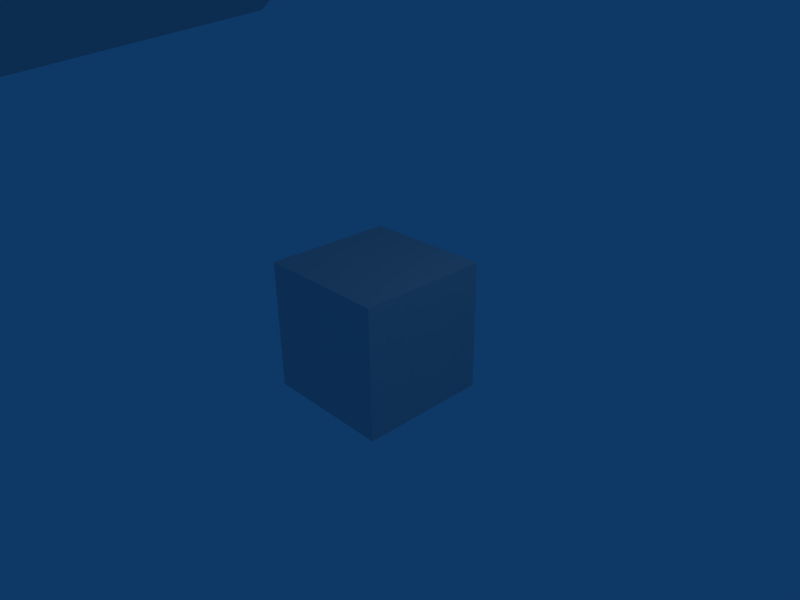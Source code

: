 # Source: RockSlinger005.blend  (saved by Blender 2.49.2; exported with 4.5.12 LTS)
import bpy
from mathutils import Matrix  # noqa: F401  (used for matrix-valued properties, if any)

bpy.ops.wm.read_factory_settings(use_empty=True)
scene = bpy.context.scene
scene.name = 'Scene'

# ---- collections
col_collection_1 = bpy.data.collections.new('Collection 1'); scene.collection.children.link(col_collection_1)

# ---- materials (node trees are filled in below, after node groups)
mat_material_0 = bpy.data.materials.new('Material_0')
mat_material_0.alpha_threshold = 0.0
mat_material_0.specular_color = (0.0, 0.0, 0.0)
mat_material_0.roughness = 0.5
mat_material_0.line_color = (0.0, 0.0, 0.0, 1.0)
mat_material = bpy.data.materials.new('Material')
mat_material.alpha_threshold = 0.0
mat_material.roughness = 0.5
mat_material.line_color = (0.0, 0.0, 0.0, 1.0)

# ---- material node trees

# ---- world
world_world = bpy.data.worlds.new('World'); scene.world = world_world
world_world.color = (0.05656, 0.2208, 0.4)
world_world.use_sun_shadow = False
world_world.sun_shadow_jitter_overblur = 0.0
world_world.cycles.sampling_method = 'MANUAL'
world_world.cycles.sample_map_resolution = 256

# ---- cameras
cam_camera = bpy.data.cameras.new('Camera')
cam_camera.passepartout_alpha = 0.2
cam_camera.clip_end = 100.0
cam_camera.lens = 35.0
cam_camera.ortho_scale = 7.314
cam_camera.show_passepartout = False
cam_camera.show_safe_areas = True
cam_camera.dof.focus_distance = 0.0
cam_camera.dof.aperture_fstop = 128.0

# ---- lights
light_spot = bpy.data.lights.new('Spot', 'POINT')
light_spot.transmission_factor = 0.0
light_spot.cutoff_distance = 30.0
light_spot.energy = 100.0
light_spot.shadow_buffer_clip_start = 1.001
light_spot.shadow_soft_size = 1.0
light_spot.shadow_maximum_resolution = 0.006
light_spot.use_absolute_resolution = True
light_spot.cycles.use_multiple_importance_sampling = False

# ---- meshes
me_mesh_object_001 = bpy.data.meshes.new('Mesh Object.001')
me_mesh_object_001.from_pydata([(17.97, -5.899, 83.96), (19.31, -11.08, 87.29), (14.58, -10.14, 90.91), (22.57, -7.174, 91.41), (21.84, -0.3544, 90.03), (18.18, -0.2387, 93.28), (14.58, -10.14, 90.91), (19.31, -11.08, 87.29), (14.58, -10.14, 90.91), (14.71, -4.981, 87.37), (17.81, -6.427, 98.5), (22.57, -7.174, 91.41), (14.71, -4.981, 87.37), (18.18, -0.2387, 93.28), (21.84, -0.3544, 90.03), (21.84, -0.3544, 90.03), (17.97, -5.899, 83.96), (17.81, -6.427, 98.5), (15.17, -6.039, 101.0), (10.63, -4.818, 101.2), (5.682, -11.62, 91.97), (14.9, -5.746, 100.2), (11.35, -10.96, 91.31), (15.98, 0.7618, 93.79), (14.9, -5.746, 100.2), (17.81, -6.427, 98.5), (17.81, -6.427, 98.5), (15.98, 0.7618, 93.79), (3.046, 2.973, 100.9), (12.63, 2.846, 94.68), (3.635, 6.12, 96.29), (15.17, -6.039, 101.0), (15.98, 0.7618, 93.79), (11.35, -10.96, 91.31), (15.17, -6.039, 101.0), (11.35, -10.96, 91.31), (14.9, -5.746, 100.2), (15.17, -6.039, 101.0), (15.98, 0.7618, 93.79), (11.75, -4.134, 87.62), (11.35, -10.96, 91.31), (15.98, 0.7618, 93.79), (18.18, -0.2387, 93.28), (11.75, -4.134, 87.62), (3.278, 9.855, 85.99), (2.45, 10.91, 77.03), (-5.549, 8.361, 88.16), (12.03, 8.163, 77.0), (3.202, 8.484, 86.76), (10.26, 4.58, 80.35), (11.55, -2.728, 78.65), (15.48, 0.0412, 71.76), (10.57, 2.753, 87.17), (11.75, -4.134, 87.62), (4.964, -11.4, 85.01), (-2.639, -10.62, 92.64), (-3.475, -11.04, 84.41), (6.177, -10.26, 78.89), (11.55, -2.728, 78.65), (11.75, -4.134, 87.62), (-8.189, -9.606, 85.0), (-3.257, -11.97, 75.16), (1.942, -13.07, 77.59), (7.967, -12.66, 72.93), (13.85, -7.162, 70.68), (15.48, 0.0412, 71.76), (-11.38, 3.912, 78.94), (-10.94, -5.67, 77.64), (-11.28, -5.793, 86.77), (-6.981, -8.985, 76.39), (5.672, 6.51, 70.18), (0.853, 7.515, 70.06), (0.7416, 7.799, 73.52), (-6.445, 7.151, 69.83), (-6.625, 8.152, 72.21), (-11.45, 2.51, 69.18), (-11.85, 2.681, 71.5), (-6.286, 9.519, 79.12), (-11.38, 3.912, 78.94), (10.01, 8.877, 70.51), (5.672, 6.51, 70.18), (13.77, 0.9611, 65.87), (-2.771, -9.71, 69.32), (4.856, -8.109, 65.66), (6.34, -10.79, 67.41), (12.22, -6.21, 65.16), (-10.7, -5.962, 70.23), (-9.364, -4.186, 67.85), (-2.082, -7.334, 66.98), (-11.85, 2.681, 71.5), (-11.45, 2.51, 69.18), (12.22, -6.21, 65.16), (13.77, 0.9611, 65.87), (-8.301, 9.514, 66.64), (-12.22, 11.15, 57.2), (-15.54, 1.964, 55.87), (-12.88, 2.583, 64.92), (-12.88, 2.583, 64.92), (-9.758, -5.317, 63.17), (-9.849, -6.27, 54.27), (-15.54, 1.964, 55.87), (-19.24, 2.061, 40.41), (11.77, 0.1437, 65.15), (5.672, 6.51, 70.18), (11.77, 0.1437, 65.15), (6.34, -10.79, 67.41), (-2.233, 13.65, 38.47), (11.54, 12.11, 40.88), (14.56, -7.354, 39.23), (14.56, -7.354, 39.23), (1.915, -9.684, 37.2), (-2.233, 13.65, 38.47), (11.54, 12.11, 40.88), (18.56, 2.874, 41.23), (14.56, -7.354, 39.23), (-2.233, 13.65, 38.47), (1.915, -9.684, 37.2), (-11.67, -7.184, 38.14), (-11.67, -7.184, 38.14), (-15.6, 11.99, 40.92), (-2.233, 13.65, 38.47), (-15.6, 11.99, 40.92), (-11.67, -7.184, 38.14), (-19.24, 2.061, 40.41), (14.24, 1.954, 56.47), (18.56, 2.874, 41.23), (11.54, 12.11, 40.88), (8.463, 9.884, 56.96), (8.047, 7.823, 66.57), (11.77, 0.1437, 65.15), (0.39, 9.062, 66.82), (-0.3771, 11.78, 57.71), (-2.233, 13.65, 38.47), (-15.6, 11.99, 40.92), (-19.24, 2.061, 40.41), (11.77, 0.1437, 65.15), (7.887, -7.033, 63.6), (11.77, 0.1437, 65.15), (11.17, -7.573, 55.2), (14.24, 1.954, 56.47), (-1.598, -8.486, 62.37), (1.031, -9.16, 53.48), (1.915, -9.684, 37.2), (14.56, -7.354, 39.23), (18.56, 2.874, 41.23), (-11.67, -7.184, 38.14), (11.77, 0.1437, 65.15), (11.77, 0.1437, 65.15), (16.05, 6.003, 13.76), (12.23, 4.303, 22.38), (16.17, 11.13, 24.62), (16.17, 11.13, 24.62), (18.14, 9.794, 14.08), (17.93, 1.498, 23.5), (12.23, 4.303, 22.38), (16.05, 6.003, 13.76), (19.26, 3.334, 14.52), (17.93, 1.498, 23.5), (10.04, 2.941, 20.76), (19.03, -1.062, 22.33), (15.36, 0.4886, 31.1), (15.36, 0.4886, 31.1), (11.46, 3.33, 30.33), (13.2, 9.528, 31.81), (16.69, 13.96, 24.3), (10.04, 2.941, 20.76), (11.46, 3.33, 30.33), (13.2, 9.528, 31.81), (2.858, -5.118, 49.24), (7.844, 2.178, 35.37), (13.88, -1.404, 38.8), (12.81, 7.313, 35.47), (9.473, 2.792, 32.92), (7.844, 2.178, 35.37), (12.0, 7.336, 37.92), (12.81, 7.313, 35.47), (14.82, -1.429, 34.73), (16.81, 4.969, 36.01), (16.52, 4.534, 39.18), (12.81, 7.313, 35.47), (13.2, 9.528, 31.81), (12.81, 7.313, 35.47), (16.97, 5.284, 31.91), (16.81, 4.969, 36.01), (14.82, -1.429, 34.73), (16.69, 13.96, 24.3), (16.17, 11.13, 24.62), (12.23, 4.303, 22.38), (10.04, 2.941, 20.76), (16.69, 13.96, 24.3), (10.04, 2.941, 20.76), (12.23, 4.303, 22.38), (17.93, 1.498, 23.5), (17.93, 1.498, 23.5), (19.03, -1.062, 22.33), (14.57, 5.571, 7.576), (18.14, 9.794, 14.08), (18.14, 9.794, 14.08), (18.28, 12.85, 9.217), (21.76, -0.6279, 10.93), (19.26, 3.334, 14.52), (14.57, 5.571, 7.576), (21.76, -0.6279, 10.93), (22.48, 6.542, 24.85), (16.69, 13.96, 24.3), (13.2, 9.528, 31.81), (15.36, 0.4886, 31.1), (19.03, -1.062, 22.33), (12.81, 7.313, 35.47), (16.81, 4.969, 36.01), (8.488, 9.121, 51.47), (13.91, 1.712, 52.54), (11.56, -5.393, 51.28), (13.88, -1.404, 38.8), (14.82, -1.429, 34.73), (3.239, 7.003, 50.2), (14.82, -1.429, 34.73), (12.0, 7.336, 37.92), (2.858, -5.118, 49.24), (15.36, 0.4886, 31.1), (14.82, -1.429, 34.73), (9.473, 2.792, 32.92), (19.03, -1.062, 22.33), (17.93, 1.498, 23.5), (19.48, 6.503, 26.12), (22.48, 6.542, 24.85), (16.17, 11.13, 24.62), (16.69, 13.96, 24.3), (19.26, 3.334, 14.52), (21.76, -0.6279, 10.93), (25.76, 7.83, 9.642), (20.83, 7.067, 14.84), (17.93, 1.498, 23.5), (19.48, 6.503, 26.12), (16.17, 11.13, 24.62), (18.14, 9.794, 14.08), (18.28, 12.85, 9.217), (25.76, 7.83, 9.642), (-16.54, 8.052, 13.42), (-19.82, 10.87, 13.79), (-18.99, 11.96, 24.51), (-18.99, 11.96, 24.51), (-12.83, 7.067, 22.19), (-17.27, 2.417, 22.71), (-18.67, 4.403, 13.77), (-16.54, 8.052, 13.42), (-12.83, 7.067, 22.19), (-17.27, 2.417, 22.71), (-10.22, 6.66, 20.67), (-12.19, 5.785, 30.11), (-14.91, 1.739, 30.41), (-14.91, 1.739, 30.41), (-17.36, -0.2647, 21.32), (-16.03, 10.89, 31.8), (-12.19, 5.785, 30.11), (-10.22, 6.66, 20.67), (-20.43, 14.46, 24.31), (-16.03, 10.89, 31.8), (-8.665, 5.525, 35.33), (-10.28, 5.748, 32.81), (-15.09, 8.65, 35.36), (-13.94, -0.1664, 33.96), (-13.27, -0.158, 38.08), (-17.8, 4.483, 38.61), (-18.07, 5.051, 35.46), (-13.94, -0.1664, 33.96), (-15.09, 8.65, 35.36), (-16.03, 10.89, 31.8), (-15.09, 8.65, 35.36), (-13.94, -0.1664, 33.96), (-18.07, 5.051, 35.46), (-18.11, 5.622, 31.37), (-20.43, 14.46, 24.31), (-10.22, 6.66, 20.67), (-12.83, 7.067, 22.19), (-18.99, 11.96, 24.51), (-20.43, 14.46, 24.31), (-10.22, 6.66, 20.67), (-17.36, -0.2647, 21.32), (-17.27, 2.417, 22.71), (-17.27, 2.417, 22.71), (-12.83, 7.067, 22.19), (-14.68, 8.641, 7.35), (-20.75, 14.08, 9.112), (-19.82, 10.87, 13.79), (-19.82, 10.87, 13.79), (-19.46, 0.1274, 9.781), (-14.68, 8.641, 7.35), (-18.67, 4.403, 13.77), (-19.46, 0.1274, 9.781), (-16.03, 10.89, 31.8), (-20.43, 14.46, 24.31), (-23.33, 5.496, 23.99), (-15.09, 8.65, 35.36), (-18.07, 5.051, 35.46), (-14.46, 8.742, 37.86), (-14.91, 1.739, 30.41), (-13.94, -0.1664, 33.96), (-17.36, -0.2647, 21.32), (-2.391, -1.798, 49.0), (-5.792, 9.146, 50.26), (-10.7, 10.28, 51.48), (-14.75, 2.852, 51.99), (-11.08, -3.711, 50.51), (-15.09, 8.65, 35.36), (-17.8, 4.483, 38.61), (-2.391, -1.798, 49.0), (-8.665, 5.525, 35.33), (-13.94, -0.1664, 33.96), (-10.28, 5.748, 32.81), (-14.91, 1.739, 30.41), (-20.58, 6.373, 25.49), (-17.27, 2.417, 22.71), (-17.36, -0.2647, 21.32), (-23.33, 5.496, 23.99), (-18.99, 11.96, 24.51), (-20.43, 14.46, 24.31), (-26.05, 6.801, 8.678), (-19.46, 0.1274, 9.781), (-18.67, 4.403, 13.77), (-21.45, 7.342, 14.19), (-17.27, 2.417, 22.71), (-20.58, 6.373, 25.49), (-18.99, 11.96, 24.51), (-19.82, 10.87, 13.79), (-20.75, 14.08, 9.112), (-26.05, 6.801, 8.678), (-9.712, -6.33, 93.5), (-7.402, 2.275, 102.2), (-11.32, 5.088, 101.6), (-10.24, 3.728, 89.84), (-3.995, 8.861, 96.27), (-11.32, 5.088, 101.6), (-7.402, 2.275, 102.2), (-11.32, 5.088, 101.6), (-13.26, -1.847, 93.1), (-10.24, 3.728, 89.84), (-15.61, 7.979, 84.76), (-11.33, 6.187, 87.43), (-13.62, 2.005, 90.89), (-13.62, 2.005, 90.89), (-19.21, 4.538, 88.62), (-11.33, 6.187, 87.43), (-15.61, 7.979, 84.76), (-14.02, 14.34, 91.04), (-14.02, 14.34, 91.04), (-9.14, 11.53, 93.16), (-7.864, 10.23, 94.86), (-9.14, 11.53, 93.16), (-13.04, 6.92, 98.54), (-13.04, 6.92, 98.54), (-10.55, 5.239, 100.3), (-7.864, 10.23, 94.86), (-7.864, 10.23, 94.86), (-18.53, 9.361, 93.0), (-13.04, 6.92, 98.54), (-14.02, 14.34, 91.04), (-19.21, 4.538, 88.62), (-13.62, 2.005, 90.89), (-13.04, 6.92, 98.54), (-13.26, -1.847, 93.1), (-10.55, 5.239, 100.3), (-11.32, 5.088, 101.6), (-10.55, 5.239, 100.3), (-7.864, 10.23, 94.86), (-10.24, 3.728, 89.84), (-13.26, -1.847, 93.1), (-11.33, 6.187, 87.43), (-7.864, 10.23, 94.86), (-10.24, 3.728, 89.84), (-9.14, 11.53, 93.16), (-4.515, -0.4114, 102.9), (-4.021, -5.263, 99.58), (-3.291, -2.747, 102.9), (-4.515, -0.4114, 102.9), (-7.402, 2.275, 102.2), (1.792, -1.417, 103.4), (7.044, -4.548, 101.7), (3.087, -7.753, 98.78), (4.734, -5.558, 102.0), (10.63, -4.818, 101.2), (-0.9751, -7.388, 97.39), (-7.402, 2.275, 102.2), (2.792, -14.37, 103.9), (0.9107, -16.67, 103.6), (0.7869, -14.9, 103.3), (4.734, -5.558, 102.0), (1.792, -1.417, 103.4), (0.6648, -2.466, 104.2), (4.611, -5.71, 102.9), (4.734, -5.558, 102.0), (4.611, -5.71, 102.9), (5.047, -0.1612, 105.8), (8.986, -4.148, 104.6), (0.6648, -2.466, 104.2), (-0.4463, 0.9817, 106.6), (5.047, -0.1612, 105.8), (5.047, -0.1612, 105.8), (0.6648, -2.466, 104.2), (-1.299, -14.67, 103.8), (0.7869, -14.9, 103.3), (0.9107, -16.67, 103.6), (-5.965, -9.101, 109.5), (-8.938, -5.458, 104.2), (-4.309, -6.361, 102.7), (-4.309, -6.361, 102.7), (-8.938, -5.458, 104.2), (-5.672, -0.9444, 105.5), (0.6648, -2.466, 104.2), (-4.309, -6.361, 102.7), (-5.672, -0.9444, 105.5), (-5.672, -0.9444, 105.5), (-0.4463, 0.9817, 106.6), (0.8515, -17.33, 108.5), (0.8663, -18.09, 110.4), (-2.684, -17.51, 110.5), (-2.257, -16.75, 108.6), (-2.684, -17.51, 110.5), (-4.478, -14.41, 111.0), (0.8087, -16.35, 107.2), (0.9107, -16.67, 103.6), (2.792, -14.37, 103.9), (2.563, -14.97, 106.8), (3.81, -15.91, 107.8), (0.8515, -17.33, 108.5), (3.837, -16.31, 108.7), (4.287, -17.0, 110.6), (0.8663, -18.09, 110.4), (5.124, -12.96, 107.6), (5.067, -13.2, 109.0), (5.589, -13.68, 111.2), (4.945, -8.497, 101.9), (6.35, -8.201, 109.8), (5.589, -13.68, 111.2), (5.982, -8.524, 112.3), (5.02, -13.38, 111.5), (3.679, -16.38, 111.0), (0.8663, -18.09, 110.4), (3.039, -12.55, 99.8), (2.944, -7.499, 101.0), (8.986, -4.148, 104.6), (0.7562, -13.28, 99.24), (-0.3574, -9.061, 99.51), (5.589, -13.68, 111.2), (4.734, -5.558, 102.0), (3.087, -7.753, 98.78), (0.8049, -17.36, 110.8), (0.7853, -17.71, 112.8), (3.56, -16.67, 113.1), (0.5533, -15.53, 116.2), (3.401, -13.54, 116.6), (0.1649, -10.69, 117.8), (3.549, -9.623, 117.1), (-0.08248, -7.178, 117.3), (4.982, -13.61, 113.7), (5.684, -8.96, 114.6), (3.347, -5.366, 115.3), (-0.2499, -4.332, 115.5), (-0.2852, -3.183, 113.2), (3.814, -4.26, 113.1), (-0.2577, -2.819, 110.7), (3.892, -3.988, 110.6), (5.047, -0.1612, 105.8), (-0.4463, 0.9817, 106.6), (8.986, -4.148, 104.6), (-0.9751, -7.388, 97.39), (2.944, -7.499, 101.0), (5.587, -9.701, 106.4), (6.232, -9.84, 103.2), (8.07, -7.303, 102.5), (7.026, -7.079, 107.6), (8.561, -5.596, 105.2), (-1.299, -14.67, 103.8), (0.9107, -16.67, 103.6), (0.8087, -16.35, 107.2), (-1.11, -15.24, 106.7), (-3.97, -13.62, 107.4), (-4.192, -9.164, 101.7), (-1.629, -12.89, 99.69), (0.7562, -13.28, 99.24), (-2.25, -16.35, 107.7), (-3.937, -13.86, 108.8), (-3.039, -6.707, 101.3), (-2.684, -17.51, 110.5), (-3.291, -2.747, 102.9), (-4.478, -14.41, 111.0), (-4.478, -14.41, 111.0), (-0.3574, -9.061, 99.51), (-4.021, -5.263, 99.58), (-0.9751, -7.388, 97.39), (-3.291, -2.747, 102.9), (-0.2577, -2.819, 110.7), (-0.4463, 0.9817, 106.6), (-5.672, -0.9444, 105.5), (-4.183, -4.578, 110.4), (-4.174, -4.844, 112.9), (-0.2852, -3.183, 113.2), (-3.649, -5.877, 115.2), (-0.2499, -4.332, 115.5), (-0.08248, -7.178, 117.3), (-8.938, -5.458, 104.2), (-5.664, -9.375, 112.1), (-5.404, -9.77, 114.3), (-3.307, -10.12, 117.0), (0.1649, -10.69, 117.8), (-2.567, -13.98, 116.4), (0.5533, -15.53, 116.2), (-4.478, -14.41, 111.0), (-3.971, -14.04, 111.3), (-3.998, -14.27, 113.5), (-2.121, -17.08, 113.0), (0.7853, -17.71, 112.8), (-2.19, -16.81, 110.9), (0.8049, -17.36, 110.8), (0.8663, -18.09, 110.4), (0.6648, -2.466, 104.2), (1.792, -1.417, 103.4), (-7.48, -8.439, 102.1), (-5.327, -10.68, 103.0), (-4.846, -10.46, 106.1), (-6.701, -8.082, 107.3), (-8.33, -6.831, 104.8), (21.61, -6.097, 82.23), (23.03, -10.77, 84.75), (19.31, -11.08, 87.29), (19.31, -11.08, 87.29), (21.61, -6.097, 82.23), (21.84, -0.3544, 90.03), (24.61, -6.897, 80.88), (28.12, -2.839, 83.82), (31.76, -3.462, 81.33), (31.76, -3.462, 81.33), (27.28, -7.837, 75.99), (31.76, -3.462, 81.33), (36.66, -7.085, 74.98), (36.66, -7.085, 74.98), (33.59, -11.56, 72.66), (28.12, -2.839, 83.82), (34.58, -13.96, 74.81), (28.73, -12.75, 80.52), (27.28, -7.837, 75.99), (33.59, -11.56, 72.66), (34.58, -13.96, 74.81), (26.47, -7.704, 88.06), (26.2, -1.728, 86.27), (23.03, -10.77, 84.75), (25.67, -10.26, 83.52), (21.84, -0.3544, 90.03), (26.2, -1.728, 86.27), (28.12, -2.839, 83.82), (25.67, -10.26, 83.52), (23.03, -10.77, 84.75), (24.61, -6.897, 80.88), (28.73, -12.75, 80.52), (28.81, -7.02, 85.87), (28.12, -2.839, 83.82), (26.2, -1.728, 86.27), (31.76, -3.462, 81.33), (33.77, -7.918, 82.75), (36.66, -7.085, 74.98), (37.88, -10.32, 76.14), (25.67, -10.26, 83.52), (26.2, -1.728, 86.27), (25.67, -10.26, 83.52), (25.67, -10.26, 83.52), (28.73, -12.75, 80.52), (34.58, -13.96, 74.81), (41.41, -18.32, 69.34), (37.44, -14.13, 72.48), (36.82, -12.58, 69.1), (36.55, -13.83, 63.77), (41.41, -18.32, 69.34), (42.84, -15.41, 62.81), (41.41, -18.32, 69.34), (45.25, -12.02, 63.51), (42.84, -15.41, 62.81), (36.55, -13.83, 63.77), (38.91, -8.828, 72.24), (36.82, -12.58, 69.1), (36.66, -7.085, 74.98), (38.91, -8.828, 72.24), (38.91, -8.828, 72.24), (39.77, -11.49, 73.29), (37.44, -14.13, 72.48), (37.44, -14.13, 72.48), (34.58, -13.96, 74.81), (36.82, -12.58, 69.1), (37.44, -14.13, 72.48), (39.77, -11.49, 73.29), (37.44, -14.13, 72.48), (41.41, -18.32, 69.34), (46.12, -11.42, 69.67), (38.91, -8.828, 72.24), (42.81, -7.916, 66.43), (45.25, -12.02, 63.51), (45.25, -12.02, 63.51), (42.84, -15.41, 62.81), (36.82, -12.58, 69.1), (38.91, -8.828, 72.24), (42.81, -7.916, 66.43), (45.25, -12.02, 63.51), (18.85, -2.057, 0.8023), (22.37, -7.762, -0.4277), (21.32, -6.014, 3.903), (14.57, 5.571, 7.576), (17.07, 6.682, 8.14), (19.96, 1.896, 9.156), (19.96, 1.896, 9.156), (21.76, -0.6279, 10.93), (25.76, 7.83, 9.642), (21.76, -0.6279, 10.93), (19.96, 1.896, 9.156), (22.72, 6.847, 9.122), (19.68, 9.996, 10.14), (19.68, 9.996, 10.14), (17.07, 6.682, 8.14), (14.57, 5.571, 7.576), (18.28, 12.85, 9.217), (25.76, 7.83, 9.642), (20.64, 13.56, 4.109), (19.68, 9.996, 10.14), (22.72, 6.847, 9.122), (24.13, 9.149, 3.153), (26.36, -3.73, 3.564), (27.22, -1.764, 0.82), (27.42, -5.636, -0.02177), (22.37, -7.762, -0.4277), (19.96, 1.896, 9.156), (21.32, -6.014, 3.903), (22.37, -7.762, -0.4277), (17.07, 6.682, 8.14), (19.68, 9.996, 10.14), (20.64, 13.56, 4.109), (15.86, 8.517, 3.063), (19.96, 1.896, 9.156), (24.13, 9.149, 3.153), (15.86, 8.517, 3.063), (20.64, 13.56, 4.109), (18.85, -2.057, 0.8023), (27.22, -1.764, 0.82), (22.37, -7.762, -0.4277), (27.42, -5.636, -0.02177), (-18.83, 10.17, 83.75), (-19.21, 4.538, 88.62), (-19.21, 4.538, 88.62), (-22.33, 7.236, 86.79), (-14.02, 14.34, 91.04), (-18.83, 10.17, 83.75), (-21.87, 11.49, 83.03), (-25.41, 12.7, 78.79), (-25.14, 18.57, 84.56), (-25.14, 18.57, 84.56), (-21.51, 16.66, 86.28), (-33.15, 13.89, 76.94), (-32.3, 19.15, 79.47), (-32.3, 19.15, 79.47), (-25.14, 18.57, 84.56), (-21.51, 16.66, 86.28), (-34.98, 12.49, 79.39), (-33.15, 13.89, 76.94), (-25.41, 12.7, 78.79), (-28.71, 9.469, 83.83), (-34.98, 12.49, 79.39), (-22.46, 11.56, 90.46), (-18.9, 16.19, 88.26), (-22.33, 7.236, 86.79), (-24.27, 9.344, 86.04), (-18.9, 16.19, 88.26), (-14.02, 14.34, 91.04), (-21.51, 16.66, 86.28), (-22.33, 7.236, 86.79), (-24.27, 9.344, 86.04), (-21.87, 11.49, 83.03), (-28.71, 9.469, 83.83), (-24.24, 13.68, 88.7), (-18.9, 16.19, 88.26), (-24.27, 9.344, 86.04), (-18.9, 16.19, 88.26), (-21.51, 16.66, 86.28), (-25.14, 18.57, 84.56), (-29.16, 16.23, 86.62), (-24.27, 9.344, 86.04), (-32.3, 19.15, 79.47), (-35.02, 17.29, 81.06), (-34.98, 12.49, 79.39), (-28.71, 9.469, 83.83), (-24.27, 9.344, 86.04), (-43.92, 13.63, 75.58), (-38.47, 14.48, 68.92), (-36.91, 15.3, 74.11), (-37.72, 14.26, 77.64), (-43.92, 13.63, 75.58), (-43.92, 13.63, 75.58), (-44.43, 17.19, 69.24), (-38.47, 14.48, 68.92), (-44.43, 17.19, 69.24), (-44.04, 21.29, 70.14), (-35.61, 19.34, 77.32), (-32.3, 19.15, 79.47), (-36.91, 15.3, 74.11), (-35.61, 19.34, 77.32), (-35.61, 19.34, 77.32), (-37.71, 17.72, 78.68), (-37.72, 14.26, 77.64), (-37.72, 14.26, 77.64), (-37.72, 14.26, 77.64), (-36.91, 15.3, 74.11), (-34.98, 12.49, 79.39), (-43.92, 13.63, 75.58), (-37.72, 14.26, 77.64), (-37.71, 17.72, 78.68), (-43.2, 21.92, 76.3), (-44.04, 21.29, 70.14), (-44.43, 17.19, 69.24), (-35.61, 19.34, 77.32), (-39.11, 22.82, 72.28), (-44.04, 21.29, 70.14), (-39.11, 22.82, 72.28), (-35.61, 19.34, 77.32), (-36.91, 15.3, 74.11), (-44.04, 21.29, 70.14), (-19.8, 2.884, 8.649), (-19.46, 0.1274, 9.781), (-26.05, 6.801, 8.678), (-26.05, 6.801, 8.678), (-23.0, 7.557, 8.498), (-19.8, 2.884, 8.649), (-19.02, -1.395, 0.5869), (-21.44, -5.26, 3.834), (-22.47, -7.189, -0.4285), (-17.34, 7.933, 7.616), (-19.8, 2.884, 8.649), (-21.44, -5.26, 3.834), (-20.3, 11.02, 9.538), (-26.05, 6.801, 8.678), (-14.68, 8.641, 7.35), (-19.46, 0.1274, 9.781), (-19.8, 2.884, 8.649), (-19.8, 2.884, 8.649), (-17.34, 7.933, 7.616), (-14.68, 8.641, 7.35), (-17.34, 7.933, 7.616), (-20.3, 11.02, 9.538), (-20.75, 14.08, 9.112), (-26.05, 6.801, 8.678), (-23.0, 7.557, 8.498), (-20.3, 11.02, 9.538), (-21.02, 14.32, 3.278), (-24.45, 9.824, 2.487), (-26.51, -3.056, 3.393), (-19.8, 2.884, 8.649), (-21.44, -5.26, 3.834), (-22.47, -7.189, -0.4285), (-27.39, -1.21, 0.5729), (-27.54, -5.114, -0.1179), (-22.47, -7.189, -0.4285), (-21.02, 14.32, 3.278), (-20.3, 11.02, 9.538), (-16.17, 9.297, 2.441), (-21.44, -5.26, 3.834), (-24.45, 9.824, 2.487), (-21.02, 14.32, 3.278), (-16.17, 9.297, 2.441), (-19.02, -1.395, 0.5869), (-27.39, -1.21, 0.5729), (-22.47, -7.189, -0.4285), (-27.54, -5.114, -0.1179), (3.303, -20.51, 115.1), (0.4506, -17.46, 109.9), (4.86, -18.63, 114.8), (9.37, -20.37, 124.7), (8.104, -22.17, 125.0), (3.303, -20.51, 115.1), (3.303, -20.51, 115.1), (8.104, -22.17, 125.0), (9.955, -21.37, 130.0), (0.4506, -17.46, 109.9), (1.598, -19.21, 116.3), (4.86, -18.63, 114.8), (9.37, -20.37, 124.7), (4.86, -18.63, 114.8), (1.598, -19.21, 116.3), (1.598, -19.21, 116.3), (6.707, -20.72, 125.9), (9.37, -20.37, 124.7), (9.37, -20.37, 124.7), (6.707, -20.72, 125.9), (9.955, -21.37, 130.0), (1.598, -19.21, 116.3), (0.4506, -17.46, 109.9), (3.303, -20.51, 115.1), (8.104, -22.17, 125.0), (6.707, -20.72, 125.9), (9.955, -21.37, 130.0), (-0.6399, -19.76, 113.0), (1.053, -17.25, 110.3), (0.6043, -18.41, 114.2), (-4.549, -20.6, 122.3), (-5.525, -22.05, 121.4), (-0.6399, -19.76, 113.0), (-0.6399, -19.76, 113.0), (-5.525, -22.05, 121.4), (-9.085, -22.07, 127.3), (1.053, -17.25, 110.3), (-2.215, -18.27, 112.6), (0.6043, -18.41, 114.2), (-4.549, -20.6, 122.3), (0.6043, -18.41, 114.2), (-2.215, -18.27, 112.6), (-2.215, -18.27, 112.6), (-6.833, -20.6, 121.0), (-4.549, -20.6, 122.3), (-4.549, -20.6, 122.3), (-6.833, -20.6, 121.0), (-9.085, -22.07, 127.3), (-2.215, -18.27, 112.6), (1.053, -17.25, 110.3), (-0.6399, -19.76, 113.0), (-5.525, -22.05, 121.4), (-6.833, -20.6, 121.0), (-9.085, -22.07, 127.3), (-53.44, 36.09, 32.14), (-49.25, 31.0, 30.29), (-52.02, 30.46, 25.48), (-52.02, 30.46, 25.48), (-45.05, 25.91, 28.45), (-49.01, 22.68, 28.38), (-52.02, 30.46, 25.48), (-53.2, 27.77, 30.22), (-57.39, 32.86, 32.07), (-57.35, 32.8, 32.32), (-48.96, 22.63, 28.63), (-45.01, 25.86, 28.7), (-53.4, 36.03, 32.39), (-53.44, 36.09, 32.14), (-57.39, 32.86, 32.07), (-54.12, 29.28, 36.7), (-51.0, 32.14, 36.71), (-53.44, 36.09, 32.14), (-50.98, 32.12, 36.97), (-54.1, 29.26, 36.95), (-57.35, 32.8, 32.32), (-53.4, 36.03, 32.39), (-46.53, 10.31, 53.44), (-45.79, 11.88, 53.81), (-43.74, 13.72, 45.62), (-45.09, 12.3, 45.01), (-42.96, 16.66, 38.18), (-44.15, 14.45, 37.75), (-44.19, 20.73, 34.58), (-45.81, 18.31, 34.29), (-43.95, 14.1, 45.52), (-45.57, 11.76, 53.89), (-46.31, 10.19, 53.52), (-44.88, 12.19, 45.1), (-43.97, 14.36, 37.87), (-42.79, 16.57, 38.3), (-44.09, 20.68, 34.75), (-45.71, 18.26, 34.46), (-46.26, 25.4, 34.7), (-48.39, 22.85, 34.53), (-48.34, 22.82, 34.75), (-46.21, 25.37, 34.91), (-49.01, 22.68, 28.38), (-45.05, 25.91, 28.45), (-46.62, 22.34, 29.09), (-49.77, 19.5, 29.06), (-46.6, 22.31, 29.35), (-45.01, 25.86, 28.7), (-48.96, 22.63, 28.63), (-49.75, 19.48, 29.32), (-45.43, 16.7, 27.22), (-47.66, 14.21, 27.04), (-45.1, 12.33, 27.08), (-46.78, 9.954, 26.73), (-47.01, 9.773, 29.96), (-48.29, 7.616, 29.49), (-50.2, 9.022, 36.86), (-51.26, 7.179, 36.43), (-53.98, 8.783, 44.68), (-54.81, 7.259, 44.31), (-47.71, 14.24, 27.22), (-45.48, 16.73, 27.4), (-45.23, 12.42, 27.15), (-46.91, 10.04, 26.8), (-48.48, 7.736, 29.46), (-47.2, 9.893, 29.93), (-50.4, 9.151, 36.81), (-51.47, 7.308, 36.38), (-55.03, 7.394, 44.24), (-54.19, 8.918, 44.61)], [], [(0, 1, 2), (3, 4, 5), (6, 7, 3), (9, 0, 8), (5, 10, 11), (12, 13, 14), (15, 16, 12), (3, 17, 6), (18, 19, 20), (17, 21, 22), (23, 24, 25), (26, 5, 27), (28, 19, 29), (29, 30, 28), (31, 32, 29), (29, 19, 31), (20, 33, 34), (35, 6, 17), (22, 36, 37), (37, 36, 38), (39, 9, 6), (6, 40, 39), (41, 42, 12), (12, 43, 41), (44, 45, 46), (45, 44, 47), (44, 48, 49), (49, 47, 44), (47, 49, 50), (50, 51, 47), (30, 29, 52), (52, 48, 30), (48, 52, 49), (49, 52, 53), (53, 50, 49), (32, 53, 52), (52, 29, 32), (54, 20, 55), (33, 20, 54), (55, 56, 54), (54, 56, 57), (54, 57, 58), (58, 59, 54), (54, 59, 33), (56, 60, 61), (61, 62, 56), (62, 57, 56), (62, 63, 57), (58, 57, 63), (63, 64, 58), (64, 65, 58), (66, 67, 68), (68, 67, 69), (60, 68, 69), (69, 61, 60), (70, 71, 72), (71, 73, 74), (74, 72, 71), (73, 75, 76), (76, 74, 73), (77, 74, 76), (74, 77, 72), (76, 78, 77), (72, 77, 46), (45, 72, 46), (72, 45, 79), (79, 80, 72), (47, 79, 45), (79, 47, 51), (51, 81, 79), (61, 69, 82), (61, 82, 83), (83, 84, 61), (62, 61, 84), (84, 63, 62), (63, 84, 85), (86, 67, 66), (69, 67, 86), (86, 82, 69), (82, 86, 87), (87, 88, 82), (82, 88, 83), (66, 89, 86), (86, 89, 90), (90, 87, 86), (91, 64, 63), (65, 64, 85), (85, 92, 65), (93, 94, 95), (95, 96, 93), (93, 96, 75), (75, 73, 93), (87, 90, 97), (97, 98, 87), (88, 87, 98), (99, 98, 97), (97, 100, 99), (99, 100, 101), (102, 103, 79), (104, 85, 105), (106, 107, 108), (109, 110, 111), (112, 113, 114), (115, 116, 117), (118, 119, 120), (121, 122, 123), (124, 125, 126), (126, 127, 124), (124, 127, 128), (128, 129, 124), (129, 128, 70), (70, 128, 130), (130, 71, 70), (126, 131, 127), (131, 128, 127), (128, 131, 130), (131, 93, 130), (130, 93, 73), (73, 71, 130), (131, 126, 132), (133, 131, 132), (131, 133, 94), (93, 131, 94), (95, 94, 133), (133, 134, 95), (79, 81, 135), (136, 83, 88), (83, 136, 137), (137, 136, 138), (138, 139, 137), (98, 140, 88), (88, 140, 136), (136, 140, 141), (141, 138, 136), (138, 141, 142), (142, 143, 138), (138, 143, 144), (144, 139, 138), (98, 99, 141), (141, 140, 98), (101, 145, 99), (99, 145, 142), (142, 141, 99), (84, 83, 146), (147, 92, 85), (148, 149, 150), (151, 152, 148), (153, 154, 155), (155, 156, 157), (158, 159, 160), (161, 162, 158), (163, 164, 165), (165, 166, 167), (168, 169, 170), (171, 172, 173), (173, 174, 175), (176, 177, 178), (179, 180, 166), (166, 172, 181), (182, 183, 184), (185, 186, 187), (187, 188, 189), (190, 191, 192), (193, 194, 190), (195, 148, 196), (197, 198, 195), (199, 200, 155), (155, 201, 202), (203, 204, 205), (205, 182, 203), (203, 182, 206), (206, 207, 203), (182, 205, 208), (208, 209, 182), (178, 209, 208), (208, 174, 178), (178, 174, 210), (210, 211, 178), (178, 211, 212), (212, 213, 178), (178, 213, 214), (215, 210, 174), (213, 212, 168), (216, 206, 182), (217, 173, 215), (218, 215, 173), (162, 219, 220), (220, 221, 162), (169, 221, 220), (220, 213, 169), (222, 223, 224), (224, 225, 222), (225, 224, 226), (226, 227, 225), (228, 229, 230), (230, 231, 228), (232, 228, 231), (231, 233, 232), (234, 233, 231), (231, 235, 234), (236, 235, 231), (231, 237, 236), (238, 239, 240), (241, 242, 238), (243, 244, 245), (245, 246, 247), (248, 249, 250), (251, 252, 248), (253, 254, 255), (255, 256, 257), (258, 259, 260), (261, 262, 263), (263, 264, 265), (266, 259, 254), (254, 267, 268), (269, 270, 271), (272, 273, 274), (274, 275, 276), (277, 278, 279), (280, 281, 277), (282, 283, 284), (285, 238, 282), (286, 287, 245), (245, 288, 289), (290, 291, 292), (292, 271, 290), (293, 290, 271), (271, 294, 293), (293, 294, 263), (263, 295, 293), (296, 271, 292), (271, 296, 297), (292, 298, 296), (299, 258, 300), (300, 258, 295), (295, 301, 300), (301, 295, 263), (263, 302, 301), (303, 302, 263), (304, 295, 258), (305, 262, 303), (306, 303, 262), (262, 307, 306), (307, 262, 308), (308, 309, 307), (249, 309, 308), (308, 310, 249), (311, 312, 313), (313, 314, 311), (315, 311, 314), (314, 316, 315), (317, 318, 319), (319, 320, 317), (320, 319, 321), (321, 322, 320), (320, 322, 323), (323, 324, 320), (320, 324, 325), (325, 326, 320), (327, 328, 329), (77, 78, 330), (330, 46, 77), (46, 331, 44), (332, 333, 331), (331, 333, 28), (28, 30, 331), (30, 48, 331), (331, 48, 44), (327, 56, 55), (334, 335, 327), (68, 327, 335), (68, 60, 327), (60, 56, 327), (335, 336, 68), (68, 336, 66), (337, 338, 339), (340, 341, 337), (342, 343, 344), (345, 346, 342), (347, 348, 349), (350, 351, 352), (46, 330, 353), (353, 331, 46), (331, 353, 332), (354, 355, 348), (348, 356, 354), (354, 357, 358), (358, 359, 354), (359, 358, 360), (360, 361, 359), (360, 362, 363), (362, 364, 363), (365, 366, 358), (358, 367, 365), (368, 369, 342), (342, 370, 368), (371, 372, 373), (372, 374, 375), (28, 333, 374), (374, 376, 28), (28, 376, 377), (377, 19, 28), (373, 376, 374), (19, 377, 378), (377, 379, 378), (379, 377, 376), (378, 20, 380), (55, 20, 378), (378, 381, 55), (55, 381, 372), (372, 327, 55), (382, 327, 372), (383, 384, 385), (386, 387, 388), (388, 389, 390), (391, 392, 393), (394, 395, 396), (397, 391, 398), (399, 400, 401), (402, 403, 404), (405, 406, 407), (408, 409, 410), (411, 412, 408), (413, 414, 415), (416, 417, 418), (419, 420, 421), (421, 422, 419), (423, 419, 422), (424, 419, 423), (423, 425, 424), (424, 425, 426), (426, 427, 424), (421, 428, 422), (422, 428, 423), (425, 423, 428), (428, 429, 425), (425, 429, 430), (431, 428, 421), (432, 428, 431), (428, 432, 429), (433, 429, 432), (432, 434, 433), (434, 435, 433), (426, 433, 435), (435, 436, 426), (437, 426, 436), (421, 438, 431), (439, 431, 438), (431, 439, 391), (431, 391, 432), (432, 391, 440), (441, 438, 421), (438, 441, 442), (438, 442, 439), (421, 385, 441), (443, 426, 425), (444, 391, 439), (439, 445, 444), (436, 446, 437), (447, 446, 436), (436, 448, 447), (447, 448, 449), (450, 449, 448), (451, 449, 450), (450, 452, 451), (452, 453, 451), (448, 436, 435), (435, 454, 448), (448, 454, 450), (452, 450, 454), (454, 455, 452), (452, 455, 456), (456, 453, 452), (453, 456, 457), (458, 457, 456), (456, 459, 458), (460, 458, 459), (454, 435, 434), (434, 455, 454), (455, 434, 459), (459, 456, 455), (461, 459, 434), (459, 461, 460), (460, 461, 462), (462, 463, 460), (434, 432, 461), (461, 432, 464), (464, 462, 461), (442, 465, 445), (445, 466, 442), (467, 468, 469), (467, 469, 470), (469, 471, 470), (472, 473, 474), (474, 475, 472), (472, 475, 476), (472, 476, 477), (477, 478, 472), (472, 478, 479), (479, 400, 472), (475, 474, 480), (480, 476, 475), (476, 480, 416), (416, 481, 476), (476, 481, 402), (477, 476, 402), (402, 405, 477), (477, 405, 482), (478, 477, 482), (480, 474, 413), (413, 416, 480), (483, 416, 413), (482, 405, 484), (402, 481, 485), (486, 481, 416), (478, 487, 479), (482, 487, 478), (487, 482, 488), (488, 489, 487), (490, 488, 482), (491, 492, 493), (493, 494, 491), (491, 494, 495), (495, 496, 491), (496, 495, 497), (497, 498, 496), (499, 498, 497), (494, 493, 500), (500, 402, 494), (494, 402, 501), (501, 495, 494), (495, 501, 502), (502, 497, 495), (497, 502, 503), (503, 499, 497), (503, 504, 499), (504, 503, 505), (505, 506, 504), (507, 501, 402), (501, 507, 508), (501, 508, 509), (509, 502, 501), (503, 502, 509), (509, 505, 503), (505, 509, 510), (510, 506, 505), (511, 506, 510), (511, 510, 512), (512, 513, 511), (514, 513, 512), (508, 507, 415), (415, 512, 508), (508, 512, 510), (510, 509, 508), (512, 415, 514), (490, 405, 515), (515, 516, 490), (517, 518, 519), (517, 519, 520), (517, 520, 521), (522, 523, 524), (525, 0, 522), (526, 16, 527), (528, 529, 530), (531, 532, 528), (532, 533, 534), (535, 536, 532), (537, 528, 526), (538, 539, 540), (540, 541, 542), (4, 3, 543), (543, 544, 4), (543, 3, 7), (7, 545, 543), (543, 545, 546), (547, 548, 526), (526, 548, 549), (550, 551, 522), (522, 552, 550), (550, 552, 540), (540, 553, 550), (554, 555, 556), (557, 555, 554), (554, 558, 557), (559, 557, 558), (558, 560, 559), (558, 554, 561), (562, 543, 554), (563, 554, 543), (564, 565, 558), (558, 565, 566), (566, 560, 558), (567, 568, 569), (569, 570, 571), (570, 572, 573), (574, 575, 576), (577, 578, 536), (536, 579, 580), (581, 559, 560), (560, 582, 581), (583, 582, 560), (584, 585, 541), (541, 586, 584), (560, 566, 587), (588, 589, 590), (590, 591, 588), (592, 588, 591), (591, 593, 592), (591, 594, 593), (595, 591, 590), (590, 596, 595), (597, 598, 599), (599, 576, 597), (576, 599, 600), (601, 602, 603), (604, 605, 606), (607, 608, 604), (609, 610, 611), (611, 612, 609), (609, 612, 613), (614, 615, 616), (616, 617, 614), (614, 617, 618), (619, 620, 621), (621, 622, 619), (622, 621, 623), (623, 624, 622), (624, 623, 625), (626, 625, 623), (623, 621, 627), (627, 628, 623), (623, 628, 629), (630, 631, 632), (632, 633, 630), (630, 633, 601), (601, 628, 630), (630, 628, 634), (635, 636, 637), (638, 636, 635), (635, 639, 638), (640, 638, 639), (639, 641, 640), (642, 337, 643), (644, 645, 642), (646, 343, 647), (648, 649, 650), (651, 652, 648), (649, 653, 654), (655, 656, 649), (647, 648, 657), (658, 659, 660), (660, 661, 662), (663, 354, 356), (357, 354, 663), (356, 664, 663), (663, 665, 357), (666, 665, 663), (647, 667, 668), (669, 667, 647), (642, 670, 671), (671, 672, 642), (660, 672, 671), (671, 673, 660), (674, 663, 675), (663, 674, 676), (677, 678, 674), (674, 678, 679), (679, 680, 674), (681, 674, 680), (680, 679, 682), (682, 683, 680), (680, 683, 684), (684, 685, 680), (680, 685, 686), (687, 688, 689), (689, 690, 691), (688, 692, 693), (694, 695, 696), (697, 698, 653), (653, 699, 700), (683, 682, 701), (701, 702, 683), (683, 702, 703), (704, 684, 683), (705, 706, 659), (659, 707, 705), (708, 709, 710), (710, 711, 708), (708, 711, 712), (712, 713, 708), (711, 710, 714), (714, 715, 711), (711, 715, 716), (717, 718, 719), (719, 694, 717), (720, 717, 694), (721, 722, 723), (724, 725, 726), (727, 728, 729), (730, 731, 732), (733, 725, 734), (735, 736, 737), (738, 739, 735), (740, 741, 742), (742, 743, 740), (744, 743, 742), (745, 746, 747), (747, 748, 745), (749, 745, 748), (750, 745, 749), (749, 751, 750), (752, 751, 749), (748, 753, 749), (753, 754, 749), (749, 754, 755), (756, 757, 730), (730, 758, 756), (727, 758, 730), (730, 759, 727), (760, 761, 762), (760, 762, 763), (763, 764, 760), (764, 763, 765), (765, 766, 764), (767, 768, 769), (770, 771, 772), (773, 769, 770), (774, 770, 775), (776, 777, 778), (779, 780, 781), (782, 783, 784), (785, 786, 787), (788, 789, 790), (788, 790, 791), (791, 792, 788), (792, 791, 793), (794, 795, 796), (797, 798, 799), (800, 796, 797), (801, 797, 802), (803, 804, 805), (806, 807, 808), (809, 810, 811), (812, 813, 814), (815, 816, 817), (815, 817, 818), (818, 819, 815), (819, 818, 820), (821, 822, 823), (824, 822, 825), (825, 826, 827), (826, 828, 827), (829, 827, 828), (829, 821, 827), (830, 831, 832), (832, 833, 830), (834, 835, 836), (836, 837, 838), (839, 840, 841), (841, 842, 839), (843, 844, 845), (845, 846, 843), (846, 845, 847), (847, 848, 846), (848, 847, 849), (849, 850, 848), (851, 852, 853), (853, 854, 851), (851, 854, 855), (855, 856, 851), (857, 856, 855), (855, 858, 857), (850, 849, 859), (859, 860, 850), (860, 859, 837), (837, 836, 860), (857, 858, 861), (861, 862, 857), (839, 862, 861), (861, 840, 839), (863, 864, 865), (865, 866, 863), (867, 868, 869), (869, 870, 867), (866, 865, 871), (871, 872, 866), (872, 871, 873), (873, 874, 872), (874, 873, 875), (875, 876, 874), (876, 875, 877), (877, 878, 876), (878, 877, 879), (879, 880, 878), (867, 870, 881), (881, 882, 867), (883, 882, 881), (881, 884, 883), (883, 884, 885), (885, 886, 883), (887, 886, 885), (885, 888, 887), (887, 888, 889), (889, 890, 887)])
_uv = me_mesh_object_001.uv_layers.new(name='UVTex')
_uv.uv.foreach_set('vector', [0.4648, 0.7219, 0.4446, 0.7726, 0.3918, 0.7549, 0.4314, 0.8315, 0.4292, 0.8977, 0.3821, 0.9022, 0.3918, 0.7549, 0.4446, 0.7726, 0.4314, 0.8315, 0.4348, 0.7158, 0.4648, 0.7219, 0.3918, 0.7549, 0.3821, 0.9022, 0.3521, 0.8314, 0.4314, 0.8315, 0.4128, 0.9755, 0.3821, 0.9022, 0.4292, 0.8977, 0.4292, 0.8977, 0.4573, 0.9773, 0.4128, 0.9755, 0.4314, 0.8315, 0.3521, 0.8314, 0.3918, 0.7549, 0.2698, 0.5039, 0.2397, 0.5044, 0.2238, 0.4229, 0.3521, 0.8314, 0.321, 0.8232, 0.3816, 0.7473, 0.3579, 0.9033, 0.321, 0.8232, 0.3521, 0.8314, 0.3521, 0.8314, 0.3821, 0.9022, 0.3579, 0.9033, 0.1681, 0.5437, 0.2397, 0.5044, 0.2368, 0.5786, 0.2368, 0.5786, 0.1689, 0.5786, 0.1681, 0.5437, 0.2698, 0.5039, 0.2666, 0.5779, 0.2368, 0.5786, 0.2368, 0.5786, 0.2397, 0.5044, 0.2698, 0.5039, 0.2238, 0.4229, 0.2627, 0.4248, 0.2698, 0.5039, 0.3816, 0.7473, 0.3918, 0.7549, 0.3521, 0.8314, 0.3816, 0.7473, 0.321, 0.8232, 0.3071, 0.8143, 0.3071, 0.8143, 0.321, 0.8232, 0.3579, 0.9033, 0.4338, 0.7146, 0.4348, 0.7158, 0.3918, 0.7549, 0.3918, 0.7549, 0.3816, 0.7473, 0.4338, 0.7146, 0.3579, 0.9033, 0.3821, 0.9022, 0.4128, 0.9755, 0.4128, 0.9755, 0.3962, 0.977, 0.3579, 0.9033, 0.1624, 0.6536, 0.1689, 0.7112, 0.1039, 0.6453, 0.1689, 0.7112, 0.1624, 0.6536, 0.2212, 0.71, 0.1624, 0.6536, 0.1686, 0.6421, 0.2283, 0.678, 0.2283, 0.678, 0.2212, 0.71, 0.1624, 0.6536, 0.2212, 0.71, 0.2283, 0.678, 0.2761, 0.687, 0.2761, 0.687, 0.2776, 0.7363, 0.2212, 0.71, 0.1689, 0.5786, 0.2368, 0.5786, 0.2346, 0.6306, 0.2346, 0.6306, 0.1686, 0.6421, 0.1689, 0.5786, 0.1686, 0.6421, 0.2346, 0.6306, 0.2283, 0.678, 0.2283, 0.678, 0.2346, 0.6306, 0.2822, 0.6316, 0.2822, 0.6316, 0.2761, 0.687, 0.2283, 0.678, 0.2666, 0.5779, 0.2822, 0.6316, 0.2346, 0.6306, 0.2346, 0.6306, 0.2368, 0.5786, 0.2666, 0.5779, 0.2244, 0.3735, 0.2238, 0.4229, 0.1691, 0.4224, 0.2627, 0.4248, 0.2238, 0.4229, 0.2244, 0.3735, 0.1691, 0.4224, 0.1704, 0.3652, 0.2244, 0.3735, 0.2244, 0.3735, 0.1704, 0.3652, 0.233, 0.3276, 0.2244, 0.3735, 0.233, 0.3276, 0.2908, 0.3188, 0.2908, 0.3188, 0.2932, 0.3848, 0.2244, 0.3735, 0.2244, 0.3735, 0.2932, 0.3848, 0.2627, 0.4248, 0.1704, 0.3652, 0.1395, 0.3657, 0.1731, 0.2964, 0.1731, 0.2964, 0.2031, 0.3149, 0.1704, 0.3652, 0.2031, 0.3149, 0.233, 0.3276, 0.1704, 0.3652, 0.2031, 0.3149, 0.2332, 0.2822, 0.233, 0.3276, 0.2908, 0.3188, 0.233, 0.3276, 0.2332, 0.2822, 0.2332, 0.2822, 0.2703, 0.2622, 0.2908, 0.3188, 0.2703, 0.2622, 0.3103, 0.2603, 0.2908, 0.3188, 0.0621, 0.3042, 0.1166, 0.3071, 0.1146, 0.3721, 0.1146, 0.3721, 0.1166, 0.3071, 0.1462, 0.3022, 0.1395, 0.3657, 0.1146, 0.3721, 0.1462, 0.3022, 0.1462, 0.3022, 0.1731, 0.2964, 0.1395, 0.3657, 0.2059, 0.7712, 0.1674, 0.7694, 0.1649, 0.7405, 0.1674, 0.7694, 0.1152, 0.7697, 0.1157, 0.7478, 0.1157, 0.7478, 0.1649, 0.7405, 0.1674, 0.7694, 0.1152, 0.7697, 0.06836, 0.7661, 0.06647, 0.7521, 0.06647, 0.7521, 0.1157, 0.7478, 0.1152, 0.7697, 0.1116, 0.7031, 0.1157, 0.7478, 0.06647, 0.7521, 0.1157, 0.7478, 0.1116, 0.7031, 0.1649, 0.7405, 0.06647, 0.7521, 0.06421, 0.7061, 0.1116, 0.7031, 0.1649, 0.7405, 0.1116, 0.7031, 0.1039, 0.6453, 0.1689, 0.7112, 0.1649, 0.7405, 0.1039, 0.6453, 0.1649, 0.7405, 0.1689, 0.7112, 0.2261, 0.7504, 0.2261, 0.7504, 0.2059, 0.7712, 0.1649, 0.7405, 0.2212, 0.71, 0.2261, 0.7504, 0.1689, 0.7112, 0.2261, 0.7504, 0.2212, 0.71, 0.2776, 0.7363, 0.2776, 0.7363, 0.2798, 0.7784, 0.2261, 0.7504, 0.1731, 0.2964, 0.1462, 0.3022, 0.1707, 0.2529, 0.1731, 0.2964, 0.1707, 0.2529, 0.2158, 0.2183, 0.2158, 0.2183, 0.2242, 0.2441, 0.1731, 0.2964, 0.2031, 0.3149, 0.1731, 0.2964, 0.2242, 0.2441, 0.2242, 0.2441, 0.2332, 0.2822, 0.2031, 0.3149, 0.2332, 0.2822, 0.2242, 0.2441, 0.2639, 0.2261, 0.1191, 0.2583, 0.1166, 0.3071, 0.0621, 0.3042, 0.1462, 0.3022, 0.1166, 0.3071, 0.1191, 0.2583, 0.1191, 0.2583, 0.1707, 0.2529, 0.1462, 0.3022, 0.1707, 0.2529, 0.1191, 0.2583, 0.116, 0.2324, 0.116, 0.2324, 0.1689, 0.2266, 0.1707, 0.2529, 0.1707, 0.2529, 0.1689, 0.2266, 0.2158, 0.2183, 0.0621, 0.3042, 0.06818, 0.2554, 0.1191, 0.2583, 0.1191, 0.2583, 0.06818, 0.2554, 0.06989, 0.2368, 0.06989, 0.2368, 0.116, 0.2324, 0.1191, 0.2583, 0.2639, 0.2261, 0.2703, 0.2622, 0.2332, 0.2822, 0.3103, 0.2603, 0.2703, 0.2622, 0.2639, 0.2261, 0.2639, 0.2261, 0.3027, 0.2114, 0.3103, 0.2603, 0.111, 0.8016, 0.1002, 0.868, 0.03723, 0.8625, 0.03723, 0.8625, 0.05573, 0.7961, 0.111, 0.8016, 0.111, 0.8016, 0.05573, 0.7961, 0.06836, 0.7661, 0.06836, 0.7661, 0.1152, 0.7697, 0.111, 0.8016, 0.116, 0.2324, 0.06989, 0.2368, 0.06158, 0.2056, 0.06158, 0.2056, 0.1144, 0.1943, 0.116, 0.2324, 0.1689, 0.2266, 0.116, 0.2324, 0.1144, 0.1943, 0.1072, 0.1284, 0.1144, 0.1943, 0.06158, 0.2056, 0.06158, 0.2056, 0.04532, 0.1416, 0.1072, 0.1284, 0.1072, 0.1284, 0.04532, 0.1416, 0.02341, 0.03955, 0.28, 0.8036, 0.2059, 0.7712, 0.2261, 0.7504, 0.2773, 0.2051, 0.2639, 0.2261, 0.2242, 0.2441, 0.9932, 0.9285, 0.9878, 0.9751, 0.9194, 0.9724, 0.9194, 0.9724, 0.9111, 0.9315, 0.9932, 0.9285, 0.9878, 0.9751, 0.9531, 0.9927, 0.9194, 0.9724, 0.9932, 0.9285, 0.9111, 0.9315, 0.9199, 0.9739, 0.9199, 0.9739, 0.9878, 0.9734, 0.9932, 0.9285, 0.9878, 0.9734, 0.9199, 0.9739, 0.9531, 0.9925, 0.2949, 0.8672, 0.3223, 0.9713, 0.2507, 0.9805, 0.2507, 0.9805, 0.2336, 0.8696, 0.2949, 0.8672, 0.2949, 0.8672, 0.2336, 0.8696, 0.2244, 0.803, 0.2244, 0.803, 0.28, 0.8036, 0.2949, 0.8672, 0.28, 0.8036, 0.2244, 0.803, 0.2059, 0.7712, 0.2059, 0.7712, 0.2244, 0.803, 0.1676, 0.7976, 0.1676, 0.7976, 0.1674, 0.7694, 0.2059, 0.7712, 0.2507, 0.9805, 0.1672, 0.8645, 0.2336, 0.8696, 0.1672, 0.8645, 0.2244, 0.803, 0.2336, 0.8696, 0.2244, 0.803, 0.1672, 0.8645, 0.1676, 0.7976, 0.1672, 0.8645, 0.111, 0.8016, 0.1676, 0.7976, 0.1676, 0.7976, 0.111, 0.8016, 0.1152, 0.7697, 0.1152, 0.7697, 0.1674, 0.7694, 0.1676, 0.7976, 0.1672, 0.8645, 0.2507, 0.9805, 0.166, 0.9928, 0.0813, 0.9783, 0.1672, 0.8645, 0.166, 0.9928, 0.1672, 0.8645, 0.0813, 0.9783, 0.1002, 0.868, 0.111, 0.8016, 0.1672, 0.8645, 0.1002, 0.868, 0.03723, 0.8625, 0.1002, 0.868, 0.0813, 0.9783, 0.0813, 0.9783, 0.01005, 0.9683, 0.03723, 0.8625, 0.2261, 0.7504, 0.2798, 0.7784, 0.28, 0.8036, 0.2249, 0.1934, 0.2158, 0.2183, 0.1689, 0.2266, 0.2158, 0.2183, 0.2249, 0.1934, 0.2773, 0.2051, 0.2773, 0.2051, 0.2249, 0.1934, 0.2319, 0.1279, 0.2319, 0.1279, 0.2937, 0.1406, 0.2773, 0.2051, 0.1144, 0.1943, 0.1696, 0.1904, 0.1689, 0.2266, 0.1689, 0.2266, 0.1696, 0.1904, 0.2249, 0.1934, 0.2249, 0.1934, 0.1696, 0.1904, 0.1693, 0.123, 0.1693, 0.123, 0.2319, 0.1279, 0.2249, 0.1934, 0.2319, 0.1279, 0.1693, 0.123, 0.1688, 0.01465, 0.1688, 0.01465, 0.2454, 0.021, 0.2319, 0.1279, 0.2319, 0.1279, 0.2454, 0.021, 0.3154, 0.03857, 0.3154, 0.03857, 0.2937, 0.1406, 0.2319, 0.1279, 0.1144, 0.1943, 0.1072, 0.1284, 0.1693, 0.123, 0.1693, 0.123, 0.1696, 0.1904, 0.1144, 0.1943, 0.02341, 0.03955, 0.09277, 0.02197, 0.1072, 0.1284, 0.1072, 0.1284, 0.09277, 0.02197, 0.1688, 0.01465, 0.1688, 0.01465, 0.1693, 0.123, 0.1072, 0.1284, 0.2242, 0.2441, 0.2158, 0.2183, 0.2773, 0.2051, 0.2773, 0.2051, 0.3027, 0.2114, 0.2639, 0.2261, 0.6963, 0.07129, 0.7256, 0.1514, 0.6582, 0.1729, 0.6582, 0.1729, 0.6602, 0.08057, 0.6963, 0.07129, 0.5547, 0.1655, 0.501, 0.1519, 0.5239, 0.07861, 0.5239, 0.07861, 0.5664, 0.08935, 0.5547, 0.1655, 0.4807, 0.1758, 0.5376, 0.1875, 0.5518, 0.2646, 0.5518, 0.2646, 0.5068, 0.2563, 0.4807, 0.1758, 0.6597, 0.2578, 0.6743, 0.1909, 0.7393, 0.1699, 0.7393, 0.1699, 0.71, 0.2588, 0.6597, 0.2578, 0.4575, 0.4277, 0.4915, 0.2983, 0.5493, 0.3311, 0.6562, 0.2949, 0.71, 0.29, 0.7178, 0.311, 0.7178, 0.311, 0.6577, 0.3232, 0.6562, 0.2949, 0.5522, 0.2979, 0.6108, 0.2983, 0.6079, 0.3267, 0.6562, 0.2949, 0.6597, 0.2578, 0.71, 0.2588, 0.71, 0.2588, 0.71, 0.29, 0.6562, 0.2949, 0.6055, 0.2637, 0.6108, 0.2983, 0.5522, 0.2979, 0.6743, 0.1909, 0.6582, 0.1729, 0.7256, 0.1514, 0.7256, 0.1514, 0.7393, 0.1699, 0.6743, 0.1909, 0.4807, 0.1758, 0.501, 0.1519, 0.5547, 0.1655, 0.5547, 0.1655, 0.5376, 0.1875, 0.4807, 0.1758, 0.7017, 0.01465, 0.6963, 0.07129, 0.6602, 0.08057, 0.6602, 0.08057, 0.666, 0.03955, 0.7017, 0.01465, 0.563, 0.04981, 0.5664, 0.08935, 0.5239, 0.07861, 0.5239, 0.07861, 0.5093, 0.02441, 0.563, 0.04981, 0.6001, 0.1958, 0.6743, 0.1909, 0.6597, 0.2578, 0.6597, 0.2578, 0.6055, 0.2637, 0.6001, 0.1958, 0.6001, 0.1958, 0.6055, 0.2637, 0.5518, 0.2646, 0.5518, 0.2646, 0.5376, 0.1875, 0.6001, 0.1958, 0.6055, 0.2637, 0.6597, 0.2578, 0.6562, 0.2949, 0.6562, 0.2949, 0.6108, 0.2983, 0.6055, 0.2637, 0.6079, 0.3267, 0.6108, 0.2983, 0.6562, 0.2949, 0.6562, 0.2949, 0.6577, 0.3232, 0.6079, 0.3267, 0.6079, 0.3267, 0.6577, 0.3232, 0.6636, 0.4399, 0.6636, 0.4399, 0.5928, 0.4385, 0.6079, 0.3267, 0.6079, 0.3267, 0.5928, 0.4385, 0.5308, 0.4399, 0.5308, 0.4399, 0.5493, 0.3311, 0.6079, 0.3267, 0.6079, 0.3267, 0.5493, 0.3311, 0.5522, 0.2979, 0.7095, 0.4399, 0.6636, 0.4399, 0.6577, 0.3232, 0.5493, 0.3311, 0.5308, 0.4399, 0.4575, 0.4277, 0.5522, 0.2979, 0.5518, 0.2646, 0.6055, 0.2637, 0.6577, 0.3232, 0.7178, 0.311, 0.7095, 0.4399, 0.8032, 0.4175, 0.7095, 0.4399, 0.7178, 0.311, 0.5068, 0.2563, 0.5518, 0.2646, 0.5522, 0.2979, 0.5522, 0.2979, 0.499, 0.2798, 0.5068, 0.2563, 0.4915, 0.2983, 0.499, 0.2798, 0.5522, 0.2979, 0.5522, 0.2979, 0.5493, 0.3311, 0.4915, 0.2983, 0.5376, 0.1875, 0.5547, 0.1655, 0.606, 0.1729, 0.606, 0.1729, 0.6001, 0.1958, 0.5376, 0.1875, 0.6001, 0.1958, 0.606, 0.1729, 0.6582, 0.1729, 0.6582, 0.1729, 0.6743, 0.1909, 0.6001, 0.1958, 0.5664, 0.08935, 0.563, 0.04981, 0.6201, 0.04834, 0.6201, 0.04834, 0.6167, 0.08838, 0.5664, 0.08935, 0.5547, 0.1655, 0.5664, 0.08935, 0.6167, 0.08838, 0.6167, 0.08838, 0.606, 0.1729, 0.5547, 0.1655, 0.6582, 0.1729, 0.606, 0.1729, 0.6167, 0.08838, 0.6167, 0.08838, 0.6602, 0.08057, 0.6582, 0.1729, 0.666, 0.03955, 0.6602, 0.08057, 0.6167, 0.08838, 0.6167, 0.08838, 0.6201, 0.04834, 0.666, 0.03955, 0.6963, 0.07129, 0.6602, 0.08057, 0.6582, 0.1729, 0.6582, 0.1729, 0.7256, 0.1514, 0.6963, 0.07129, 0.5547, 0.1655, 0.5664, 0.08935, 0.5239, 0.07861, 0.5239, 0.07861, 0.501, 0.1519, 0.5547, 0.1655, 0.4807, 0.1758, 0.5068, 0.2563, 0.5518, 0.2646, 0.5518, 0.2646, 0.5376, 0.1875, 0.4807, 0.1758, 0.6597, 0.2578, 0.71, 0.2588, 0.7393, 0.1699, 0.7393, 0.1699, 0.6743, 0.1909, 0.6597, 0.2578, 0.7178, 0.311, 0.71, 0.29, 0.6562, 0.2949, 0.5522, 0.2979, 0.5493, 0.3311, 0.6079, 0.3267, 0.6079, 0.3267, 0.6108, 0.2983, 0.5522, 0.2979, 0.6562, 0.2949, 0.71, 0.29, 0.71, 0.2588, 0.71, 0.2588, 0.6597, 0.2578, 0.6562, 0.2949, 0.5522, 0.2979, 0.6108, 0.2983, 0.6055, 0.2637, 0.6743, 0.1909, 0.7393, 0.1699, 0.7256, 0.1514, 0.7256, 0.1514, 0.6582, 0.1729, 0.6743, 0.1909, 0.4807, 0.1758, 0.5376, 0.1875, 0.5547, 0.1655, 0.5547, 0.1655, 0.501, 0.1519, 0.4807, 0.1758, 0.7017, 0.01465, 0.666, 0.03955, 0.6602, 0.08057, 0.6602, 0.08057, 0.6963, 0.07129, 0.7017, 0.01465, 0.563, 0.04981, 0.5093, 0.02441, 0.5239, 0.07861, 0.5239, 0.07861, 0.5664, 0.08935, 0.563, 0.04981, 0.6597, 0.2578, 0.6743, 0.1909, 0.6001, 0.1958, 0.6001, 0.1958, 0.6055, 0.2637, 0.6597, 0.2578, 0.6562, 0.2949, 0.6597, 0.2578, 0.6055, 0.2637, 0.6055, 0.2637, 0.6108, 0.2983, 0.6562, 0.2949, 0.6562, 0.2949, 0.6108, 0.2983, 0.6079, 0.3267, 0.6079, 0.3267, 0.6577, 0.3232, 0.6562, 0.2949, 0.5518, 0.2646, 0.6055, 0.2637, 0.6001, 0.1958, 0.6055, 0.2637, 0.5518, 0.2646, 0.5522, 0.2979, 0.6001, 0.1958, 0.5376, 0.1875, 0.5518, 0.2646, 0.8032, 0.4175, 0.7178, 0.311, 0.7095, 0.4399, 0.7095, 0.4399, 0.7178, 0.311, 0.6577, 0.3232, 0.6577, 0.3232, 0.6636, 0.4399, 0.7095, 0.4399, 0.6636, 0.4399, 0.6577, 0.3232, 0.6079, 0.3267, 0.6079, 0.3267, 0.5928, 0.4385, 0.6636, 0.4399, 0.5308, 0.4399, 0.5928, 0.4385, 0.6079, 0.3267, 0.6562, 0.2949, 0.6577, 0.3232, 0.7178, 0.311, 0.6079, 0.3267, 0.5493, 0.3311, 0.5308, 0.4399, 0.4575, 0.4277, 0.5308, 0.4399, 0.5493, 0.3311, 0.5493, 0.3311, 0.4915, 0.2983, 0.4575, 0.4277, 0.4915, 0.2983, 0.5493, 0.3311, 0.5522, 0.2979, 0.5522, 0.2979, 0.499, 0.2798, 0.4915, 0.2983, 0.5068, 0.2563, 0.499, 0.2798, 0.5522, 0.2979, 0.5522, 0.2979, 0.5518, 0.2646, 0.5068, 0.2563, 0.606, 0.1729, 0.5547, 0.1655, 0.5376, 0.1875, 0.5376, 0.1875, 0.6001, 0.1958, 0.606, 0.1729, 0.6582, 0.1729, 0.606, 0.1729, 0.6001, 0.1958, 0.6001, 0.1958, 0.6743, 0.1909, 0.6582, 0.1729, 0.6201, 0.04834, 0.563, 0.04981, 0.5664, 0.08935, 0.5664, 0.08935, 0.6167, 0.08838, 0.6201, 0.04834, 0.6167, 0.08838, 0.5664, 0.08935, 0.5547, 0.1655, 0.5547, 0.1655, 0.606, 0.1729, 0.6167, 0.08838, 0.6167, 0.08838, 0.606, 0.1729, 0.6582, 0.1729, 0.6582, 0.1729, 0.6602, 0.08057, 0.6167, 0.08838, 0.6167, 0.08838, 0.6602, 0.08057, 0.666, 0.03955, 0.666, 0.03955, 0.6201, 0.04834, 0.6167, 0.08838, 0.116, 0.4224, 0.09448, 0.5059, 0.06445, 0.5034, 0.1116, 0.7031, 0.06421, 0.7061, 0.05487, 0.6333, 0.05487, 0.6333, 0.1039, 0.6453, 0.1116, 0.7031, 0.1039, 0.6453, 0.1095, 0.5837, 0.1624, 0.6536, 0.06445, 0.5034, 0.09448, 0.5059, 0.1095, 0.5837, 0.1095, 0.5837, 0.09448, 0.5059, 0.1681, 0.5437, 0.1681, 0.5437, 0.1689, 0.5786, 0.1095, 0.5837, 0.1689, 0.5786, 0.1686, 0.6421, 0.1095, 0.5837, 0.1095, 0.5837, 0.1686, 0.6421, 0.1624, 0.6536, 0.116, 0.4224, 0.1704, 0.3652, 0.1691, 0.4224, 0.06445, 0.5034, 0.07593, 0.4214, 0.116, 0.4224, 0.1146, 0.3721, 0.116, 0.4224, 0.07593, 0.4214, 0.1146, 0.3721, 0.1395, 0.3657, 0.116, 0.4224, 0.1395, 0.3657, 0.1704, 0.3652, 0.116, 0.4224, 0.07593, 0.4214, 0.05121, 0.374, 0.1146, 0.3721, 0.1146, 0.3721, 0.05121, 0.374, 0.0621, 0.3042, 0.4648, 0.7219, 0.4348, 0.7158, 0.3918, 0.7549, 0.3918, 0.7549, 0.4446, 0.7726, 0.4648, 0.7219, 0.4128, 0.9755, 0.4573, 0.9773, 0.4292, 0.8977, 0.4292, 0.8977, 0.3821, 0.9022, 0.4128, 0.9755, 0.3579, 0.9033, 0.3821, 0.9022, 0.3521, 0.8314, 0.3521, 0.8314, 0.321, 0.8232, 0.3579, 0.9033, 0.1039, 0.6453, 0.05487, 0.6333, 0.07391, 0.5808, 0.07391, 0.5808, 0.1095, 0.5837, 0.1039, 0.6453, 0.1095, 0.5837, 0.07391, 0.5808, 0.06445, 0.5034, 0.4314, 0.8315, 0.3521, 0.8314, 0.3821, 0.9022, 0.3821, 0.9022, 0.4292, 0.8977, 0.4314, 0.8315, 0.4314, 0.8315, 0.4446, 0.7726, 0.3918, 0.7549, 0.3918, 0.7549, 0.3521, 0.8314, 0.4314, 0.8315, 0.3521, 0.8314, 0.3918, 0.7549, 0.3816, 0.7473, 0.3816, 0.7473, 0.321, 0.8232, 0.3521, 0.8314, 0.3816, 0.7473, 0.3071, 0.8143, 0.321, 0.8232, 0.3071, 0.8143, 0.3579, 0.9033, 0.321, 0.8232, 0.4338, 0.7146, 0.3816, 0.7473, 0.3918, 0.7549, 0.3918, 0.7549, 0.4348, 0.7158, 0.4338, 0.7146, 0.3579, 0.9033, 0.3962, 0.977, 0.4128, 0.9755, 0.4128, 0.9755, 0.3821, 0.9022, 0.3579, 0.9033, 0.1193, 0.5046, 0.1411, 0.4766, 0.1327, 0.502, 0.1411, 0.4766, 0.1193, 0.5046, 0.09448, 0.5059, 0.1681, 0.5437, 0.09448, 0.5059, 0.1193, 0.5046, 0.1193, 0.5046, 0.1671, 0.519, 0.1681, 0.5437, 0.1681, 0.5437, 0.1671, 0.519, 0.2163, 0.5037, 0.2163, 0.5037, 0.2397, 0.5044, 0.1681, 0.5437, 0.1327, 0.502, 0.1671, 0.519, 0.1193, 0.5046, 0.2397, 0.5044, 0.2163, 0.5037, 0.1978, 0.4746, 0.2163, 0.5037, 0.2035, 0.501, 0.1978, 0.4746, 0.2035, 0.501, 0.2163, 0.5037, 0.1671, 0.519, 0.1978, 0.4746, 0.2238, 0.4229, 0.2397, 0.5044, 0.1691, 0.4224, 0.2238, 0.4229, 0.1978, 0.4746, 0.1978, 0.4746, 0.17, 0.4688, 0.1691, 0.4224, 0.1691, 0.4224, 0.17, 0.4688, 0.1411, 0.4766, 0.1411, 0.4766, 0.116, 0.4224, 0.1691, 0.4224, 0.09448, 0.5059, 0.116, 0.4224, 0.1411, 0.4766, 0.9604, 0.5356, 0.9961, 0.5356, 0.9956, 0.5234, 0.7979, 0.4478, 0.7197, 0.4595, 0.7305, 0.4858, 0.7305, 0.4858, 0.8198, 0.4795, 0.7979, 0.4478, 0.8198, 0.4795, 0.7573, 0.5112, 0.8101, 0.5161, 0.7305, 0.4858, 0.6958, 0.5088, 0.7573, 0.5112, 0.7573, 0.5112, 0.8198, 0.4795, 0.7305, 0.4858, 0.9604, 0.5356, 0.9956, 0.5234, 0.9961, 0.5356, 0.8467, 0.6069, 0.8101, 0.5161, 0.8198, 0.4795, 0.8198, 0.4795, 0.8101, 0.5161, 0.7573, 0.5112, 0.7305, 0.4858, 0.8198, 0.4795, 0.7573, 0.5112, 0.7573, 0.5112, 0.6958, 0.5088, 0.7305, 0.4858, 0.9966, 0.6646, 0.9907, 0.7051, 0.9458, 0.6802, 0.9531, 0.6494, 0.9458, 0.6802, 0.9009, 0.6631, 0.9961, 0.6072, 0.9961, 0.5356, 0.9604, 0.5356, 0.9604, 0.5356, 0.9644, 0.5903, 0.9961, 0.6072, 0.9619, 0.614, 0.9961, 0.6072, 0.9644, 0.5903, 0.9966, 0.6646, 0.9961, 0.6072, 0.9619, 0.614, 0.9619, 0.614, 0.9531, 0.6494, 0.9966, 0.6646, 0.9966, 0.6646, 0.9531, 0.6494, 0.9458, 0.6802, 0.9458, 0.6802, 0.9907, 0.7051, 0.9966, 0.6646, 0.9604, 0.5356, 0.9116, 0.5891, 0.9644, 0.5903, 0.9644, 0.5903, 0.9116, 0.5891, 0.9619, 0.614, 0.9531, 0.6494, 0.9619, 0.614, 0.9116, 0.5891, 0.9116, 0.5891, 0.9077, 0.626, 0.9531, 0.6494, 0.9531, 0.6494, 0.9077, 0.626, 0.9009, 0.6631, 0.8794, 0.4717, 0.9116, 0.5891, 0.9604, 0.5356, 0.8467, 0.6069, 0.9116, 0.5891, 0.8794, 0.4717, 0.9116, 0.5891, 0.8467, 0.6069, 0.9077, 0.626, 0.9009, 0.6631, 0.9077, 0.626, 0.8467, 0.6069, 0.8467, 0.6069, 0.8354, 0.6467, 0.9009, 0.6631, 0.8354, 0.6467, 0.9004, 0.6704, 0.9009, 0.6631, 0.9458, 0.6802, 0.9009, 0.6631, 0.9004, 0.6704, 0.9004, 0.6704, 0.9448, 0.6921, 0.9458, 0.6802, 0.9907, 0.7051, 0.9458, 0.6802, 0.9448, 0.6921, 0.9604, 0.5356, 0.9438, 0.4497, 0.8794, 0.4717, 0.8691, 0.4395, 0.8794, 0.4717, 0.9438, 0.4497, 0.8794, 0.4717, 0.8691, 0.4395, 0.8198, 0.4795, 0.8794, 0.4717, 0.8198, 0.4795, 0.8467, 0.6069, 0.8467, 0.6069, 0.8198, 0.4795, 0.8101, 0.5161, 0.9961, 0.4424, 0.9438, 0.4497, 0.9604, 0.5356, 0.9438, 0.4497, 0.9961, 0.4424, 0.9429, 0.4082, 0.9438, 0.4497, 0.9429, 0.4082, 0.8691, 0.4395, 0.9604, 0.5356, 0.9956, 0.5234, 0.9961, 0.4424, 0.9009, 0.6631, 0.9458, 0.6802, 0.9531, 0.6494, 0.7979, 0.4478, 0.8198, 0.4795, 0.8691, 0.4395, 0.8691, 0.4395, 0.854, 0.3975, 0.7979, 0.4478, 0.9448, 0.6921, 0.9805, 0.7244, 0.9907, 0.7051, 0.9546, 0.7562, 0.9805, 0.7244, 0.9448, 0.6921, 0.9448, 0.6921, 0.9312, 0.7209, 0.9546, 0.7562, 0.9546, 0.7562, 0.9312, 0.7209, 0.8901, 0.778, 0.8691, 0.7373, 0.8901, 0.778, 0.9312, 0.7209, 0.8042, 0.7649, 0.8901, 0.778, 0.8691, 0.7373, 0.8691, 0.7373, 0.8164, 0.7175, 0.8042, 0.7649, 0.8164, 0.7175, 0.7524, 0.7334, 0.8042, 0.7649, 0.9312, 0.7209, 0.9448, 0.6921, 0.9004, 0.6704, 0.9004, 0.6704, 0.8911, 0.698, 0.9312, 0.7209, 0.9312, 0.7209, 0.8911, 0.698, 0.8691, 0.7373, 0.8164, 0.7175, 0.8691, 0.7373, 0.8911, 0.698, 0.8911, 0.698, 0.8281, 0.675, 0.8164, 0.7175, 0.8164, 0.7175, 0.8281, 0.675, 0.7695, 0.6729, 0.7695, 0.6729, 0.7524, 0.7334, 0.8164, 0.7175, 0.7524, 0.7334, 0.7695, 0.6729, 0.7188, 0.687, 0.6963, 0.6489, 0.7188, 0.687, 0.7695, 0.6729, 0.7695, 0.6729, 0.7617, 0.6433, 0.6963, 0.6489, 0.6924, 0.5955, 0.6963, 0.6489, 0.7617, 0.6433, 0.8911, 0.698, 0.9004, 0.6704, 0.8354, 0.6467, 0.8354, 0.6467, 0.8281, 0.675, 0.8911, 0.698, 0.8281, 0.675, 0.8354, 0.6467, 0.7617, 0.6433, 0.7617, 0.6433, 0.7695, 0.6729, 0.8281, 0.675, 0.7651, 0.5969, 0.7617, 0.6433, 0.8354, 0.6467, 0.7617, 0.6433, 0.7651, 0.5969, 0.6924, 0.5955, 0.6924, 0.5955, 0.7651, 0.5969, 0.7573, 0.5112, 0.7573, 0.5112, 0.6958, 0.5088, 0.6924, 0.5955, 0.8354, 0.6467, 0.8467, 0.6069, 0.7651, 0.5969, 0.7651, 0.5969, 0.8467, 0.6069, 0.8101, 0.5161, 0.8101, 0.5161, 0.7573, 0.5112, 0.7651, 0.5969, 0.9429, 0.4082, 0.9272, 0.3716, 0.854, 0.3975, 0.854, 0.3975, 0.8691, 0.4395, 0.9429, 0.4082, 0.3086, 0.6733, 0.3521, 0.6733, 0.3655, 0.7146, 0.3086, 0.6733, 0.3655, 0.7146, 0.2952, 0.7146, 0.3655, 0.7146, 0.3303, 0.7402, 0.2952, 0.7146, 0.9604, 0.5356, 0.9961, 0.5356, 0.9961, 0.6072, 0.9961, 0.6072, 0.9644, 0.5903, 0.9604, 0.5356, 0.9604, 0.5356, 0.9644, 0.5903, 0.9116, 0.5891, 0.9604, 0.5356, 0.9116, 0.5891, 0.8794, 0.4717, 0.8794, 0.4717, 0.9438, 0.4497, 0.9604, 0.5356, 0.9604, 0.5356, 0.9438, 0.4497, 0.9961, 0.4424, 0.9961, 0.4424, 0.9956, 0.5234, 0.9604, 0.5356, 0.9644, 0.5903, 0.9961, 0.6072, 0.9619, 0.614, 0.9619, 0.614, 0.9116, 0.5891, 0.9644, 0.5903, 0.9116, 0.5891, 0.9619, 0.614, 0.9531, 0.6494, 0.9531, 0.6494, 0.9077, 0.626, 0.9116, 0.5891, 0.9116, 0.5891, 0.9077, 0.626, 0.8467, 0.6069, 0.8794, 0.4717, 0.9116, 0.5891, 0.8467, 0.6069, 0.8467, 0.6069, 0.8198, 0.4795, 0.8794, 0.4717, 0.8794, 0.4717, 0.8198, 0.4795, 0.8691, 0.4395, 0.9438, 0.4497, 0.8794, 0.4717, 0.8691, 0.4395, 0.9619, 0.614, 0.9961, 0.6072, 0.9966, 0.6646, 0.9966, 0.6646, 0.9531, 0.6494, 0.9619, 0.614, 0.9458, 0.6802, 0.9531, 0.6494, 0.9966, 0.6646, 0.8691, 0.4395, 0.8198, 0.4795, 0.7979, 0.4478, 0.8467, 0.6069, 0.9077, 0.626, 0.9009, 0.6631, 0.9009, 0.6631, 0.9077, 0.626, 0.9531, 0.6494, 0.9438, 0.4497, 0.9429, 0.4082, 0.9961, 0.4424, 0.8691, 0.4395, 0.9429, 0.4082, 0.9438, 0.4497, 0.9429, 0.4082, 0.8691, 0.4395, 0.854, 0.3975, 0.854, 0.3975, 0.9272, 0.3716, 0.9429, 0.4082, 0.7979, 0.4478, 0.854, 0.3975, 0.8691, 0.4395, 0.6924, 0.5955, 0.6958, 0.5088, 0.7573, 0.5112, 0.7573, 0.5112, 0.7651, 0.5969, 0.6924, 0.5955, 0.6924, 0.5955, 0.7651, 0.5969, 0.7617, 0.6433, 0.7617, 0.6433, 0.6963, 0.6489, 0.6924, 0.5955, 0.6963, 0.6489, 0.7617, 0.6433, 0.7695, 0.6729, 0.7695, 0.6729, 0.7188, 0.687, 0.6963, 0.6489, 0.7524, 0.7334, 0.7188, 0.687, 0.7695, 0.6729, 0.7651, 0.5969, 0.7573, 0.5112, 0.8101, 0.5161, 0.8101, 0.5161, 0.8467, 0.6069, 0.7651, 0.5969, 0.7651, 0.5969, 0.8467, 0.6069, 0.8354, 0.6467, 0.8354, 0.6467, 0.7617, 0.6433, 0.7651, 0.5969, 0.7617, 0.6433, 0.8354, 0.6467, 0.8281, 0.675, 0.8281, 0.675, 0.7695, 0.6729, 0.7617, 0.6433, 0.7695, 0.6729, 0.8281, 0.675, 0.8164, 0.7175, 0.8164, 0.7175, 0.7524, 0.7334, 0.7695, 0.6729, 0.8164, 0.7175, 0.8042, 0.7649, 0.7524, 0.7334, 0.8042, 0.7649, 0.8164, 0.7175, 0.8691, 0.7373, 0.8691, 0.7373, 0.8901, 0.778, 0.8042, 0.7649, 0.9009, 0.6631, 0.8354, 0.6467, 0.8467, 0.6069, 0.8354, 0.6467, 0.9009, 0.6631, 0.9004, 0.6704, 0.8354, 0.6467, 0.9004, 0.6704, 0.8911, 0.698, 0.8911, 0.698, 0.8281, 0.675, 0.8354, 0.6467, 0.8164, 0.7175, 0.8281, 0.675, 0.8911, 0.698, 0.8911, 0.698, 0.8691, 0.7373, 0.8164, 0.7175, 0.8691, 0.7373, 0.8911, 0.698, 0.9312, 0.7209, 0.9312, 0.7209, 0.8901, 0.778, 0.8691, 0.7373, 0.9546, 0.7562, 0.8901, 0.778, 0.9312, 0.7209, 0.9546, 0.7562, 0.9312, 0.7209, 0.9448, 0.6921, 0.9448, 0.6921, 0.9805, 0.7244, 0.9546, 0.7562, 0.9907, 0.7051, 0.9805, 0.7244, 0.9448, 0.6921, 0.9004, 0.6704, 0.9009, 0.6631, 0.9458, 0.6802, 0.9458, 0.6802, 0.9448, 0.6921, 0.9004, 0.6704, 0.9004, 0.6704, 0.9448, 0.6921, 0.9312, 0.7209, 0.9312, 0.7209, 0.8911, 0.698, 0.9004, 0.6704, 0.9448, 0.6921, 0.9458, 0.6802, 0.9907, 0.7051, 0.7979, 0.4478, 0.8198, 0.4795, 0.7305, 0.4858, 0.7305, 0.4858, 0.7197, 0.4595, 0.7979, 0.4478, 0.3655, 0.7146, 0.3521, 0.6733, 0.3086, 0.6733, 0.3655, 0.7146, 0.3086, 0.6733, 0.2952, 0.7146, 0.3655, 0.7146, 0.2952, 0.7146, 0.3303, 0.7402, 0.501, 0.7295, 0.488, 0.78, 0.4446, 0.7726, 0.4446, 0.7726, 0.4648, 0.7219, 0.501, 0.7295, 0.4958, 0.9619, 0.4573, 0.9773, 0.4292, 0.8977, 0.5308, 0.9516, 0.52, 0.8911, 0.5635, 0.887, 0.5635, 0.887, 0.5903, 0.9562, 0.5308, 0.9516, 0.5903, 0.9562, 0.5635, 0.887, 0.6475, 0.8801, 0.6475, 0.8801, 0.6689, 0.9299, 0.5903, 0.9562, 0.52, 0.8911, 0.5308, 0.9516, 0.4958, 0.9619, 0.6528, 0.7974, 0.5747, 0.7892, 0.5874, 0.7317, 0.5874, 0.7317, 0.6597, 0.766, 0.6528, 0.7974, 0.4292, 0.8977, 0.4314, 0.8315, 0.4849, 0.8331, 0.4849, 0.8331, 0.4851, 0.8915, 0.4292, 0.8977, 0.4849, 0.8331, 0.4314, 0.8315, 0.4446, 0.7726, 0.4446, 0.7726, 0.488, 0.78, 0.4849, 0.8331, 0.4849, 0.8331, 0.488, 0.78, 0.522, 0.787, 0.4292, 0.8977, 0.4851, 0.8915, 0.4958, 0.9619, 0.4958, 0.9619, 0.4851, 0.8915, 0.52, 0.8911, 0.522, 0.787, 0.488, 0.78, 0.501, 0.7295, 0.501, 0.7295, 0.5327, 0.7417, 0.522, 0.787, 0.522, 0.787, 0.5327, 0.7417, 0.5874, 0.7317, 0.5874, 0.7317, 0.5747, 0.7892, 0.522, 0.787, 0.519, 0.8418, 0.52, 0.8911, 0.4851, 0.8915, 0.5635, 0.887, 0.52, 0.8911, 0.519, 0.8418, 0.519, 0.8418, 0.5771, 0.8494, 0.5635, 0.887, 0.6475, 0.8801, 0.5635, 0.887, 0.5771, 0.8494, 0.5771, 0.8494, 0.6548, 0.8453, 0.6475, 0.8801, 0.5771, 0.8494, 0.519, 0.8418, 0.522, 0.787, 0.4851, 0.8915, 0.4849, 0.8331, 0.519, 0.8418, 0.522, 0.787, 0.519, 0.8418, 0.4849, 0.8331, 0.522, 0.787, 0.5747, 0.7892, 0.5771, 0.8494, 0.5771, 0.8494, 0.5747, 0.7892, 0.6528, 0.7974, 0.6528, 0.7974, 0.6548, 0.8453, 0.5771, 0.8494, 0.8169, 0.918, 0.7593, 0.9096, 0.7402, 0.9528, 0.7402, 0.9528, 0.7788, 0.9902, 0.8169, 0.918, 0.7788, 0.9902, 0.8394, 0.983, 0.8169, 0.918, 0.8813, 0.8551, 0.8809, 0.8948, 0.9365, 0.9154, 0.6855, 0.8721, 0.7153, 0.9132, 0.6689, 0.9299, 0.6689, 0.9299, 0.6475, 0.8801, 0.6855, 0.8721, 0.6855, 0.8721, 0.6475, 0.8801, 0.6548, 0.8453, 0.6548, 0.8453, 0.6895, 0.8408, 0.6855, 0.8721, 0.6865, 0.8038, 0.6895, 0.8408, 0.6548, 0.8453, 0.6865, 0.8038, 0.6528, 0.7974, 0.6597, 0.766, 0.6597, 0.766, 0.7065, 0.7719, 0.6865, 0.8038, 0.6548, 0.8453, 0.6528, 0.7974, 0.6865, 0.8038, 0.7612, 0.8682, 0.7593, 0.9096, 0.8169, 0.918, 0.8169, 0.918, 0.8247, 0.8398, 0.7612, 0.8682, 0.7485, 0.8418, 0.7612, 0.8682, 0.8247, 0.8398, 0.8247, 0.8398, 0.7949, 0.7953, 0.7485, 0.8418, 0.8247, 0.8398, 0.8457, 0.7854, 0.7949, 0.7953, 0.8813, 0.8551, 0.8247, 0.8398, 0.8169, 0.918, 0.8169, 0.918, 0.8809, 0.8948, 0.8813, 0.8551, 0.9858, 0.8943, 0.9937, 0.8403, 0.9282, 0.8315, 0.9282, 0.8315, 0.9365, 0.9154, 0.9858, 0.8943, 0.9365, 0.9154, 0.9282, 0.8315, 0.8813, 0.8551, 0.5273, 0.6323, 0.5557, 0.6887, 0.5664, 0.6477, 0.5093, 0.02441, 0.5308, 0.01318, 0.5635, 0.03223, 0.5635, 0.03223, 0.563, 0.04981, 0.5093, 0.02441, 0.6201, 0.04834, 0.563, 0.04981, 0.5635, 0.03223, 0.5635, 0.03223, 0.6182, 0.03076, 0.6201, 0.04834, 0.6201, 0.04834, 0.6182, 0.03076, 0.6616, 0.02197, 0.6616, 0.02197, 0.6851, 0.00293, 0.7017, 0.01465, 0.7017, 0.01465, 0.666, 0.03955, 0.6616, 0.02197, 0.6616, 0.02197, 0.666, 0.03955, 0.6201, 0.04834, 0.6597, 0.4775, 0.604, 0.4888, 0.6226, 0.5298, 0.6226, 0.5298, 0.667, 0.5364, 0.6597, 0.4775, 0.667, 0.5364, 0.6226, 0.5298, 0.6104, 0.6545, 0.6104, 0.6545, 0.6353, 0.658, 0.667, 0.5364, 0.6353, 0.658, 0.6104, 0.6545, 0.6084, 0.6965, 0.5557, 0.6887, 0.6084, 0.6965, 0.6104, 0.6545, 0.6104, 0.6545, 0.6226, 0.5298, 0.5776, 0.5584, 0.5776, 0.5584, 0.5664, 0.6477, 0.6104, 0.6545, 0.6104, 0.6545, 0.5664, 0.6477, 0.5557, 0.6887, 0.5317, 0.522, 0.543, 0.4756, 0.4878, 0.4731, 0.4878, 0.4731, 0.4941, 0.5295, 0.5317, 0.522, 0.5317, 0.522, 0.4941, 0.5295, 0.5273, 0.6323, 0.5273, 0.6323, 0.5664, 0.6477, 0.5317, 0.522, 0.5317, 0.522, 0.5664, 0.6477, 0.5776, 0.5584, 0.04184, 0.417, 0.01349, 0.4204, 0.02684, 0.3979, 0.008873, 0.4595, 0.01349, 0.4204, 0.04184, 0.417, 0.04184, 0.417, 0.04629, 0.4609, 0.008873, 0.4595, 0.01304, 0.4775, 0.008873, 0.4595, 0.04629, 0.4609, 0.04629, 0.4609, 0.03976, 0.4814, 0.01304, 0.4775, 0.501, 0.7295, 0.4648, 0.7219, 0.4446, 0.7726, 0.4446, 0.7726, 0.488, 0.78, 0.501, 0.7295, 0.4292, 0.8977, 0.4573, 0.9773, 0.4958, 0.9619, 0.5308, 0.9516, 0.5903, 0.9562, 0.5635, 0.887, 0.5635, 0.887, 0.52, 0.8911, 0.5308, 0.9516, 0.5903, 0.9562, 0.6689, 0.9299, 0.6475, 0.8801, 0.6475, 0.8801, 0.5635, 0.887, 0.5903, 0.9562, 0.4958, 0.9619, 0.5308, 0.9516, 0.52, 0.8911, 0.6528, 0.7974, 0.6597, 0.766, 0.5874, 0.7317, 0.5874, 0.7317, 0.5747, 0.7892, 0.6528, 0.7974, 0.4849, 0.8331, 0.4314, 0.8315, 0.4292, 0.8977, 0.4446, 0.7726, 0.4314, 0.8315, 0.4849, 0.8331, 0.4292, 0.8977, 0.4851, 0.8915, 0.4849, 0.8331, 0.4849, 0.8331, 0.488, 0.78, 0.4446, 0.7726, 0.522, 0.787, 0.488, 0.78, 0.4849, 0.8331, 0.4958, 0.9619, 0.4851, 0.8915, 0.4292, 0.8977, 0.52, 0.8911, 0.4851, 0.8915, 0.4958, 0.9619, 0.501, 0.7295, 0.488, 0.78, 0.522, 0.787, 0.522, 0.787, 0.5327, 0.7417, 0.501, 0.7295, 0.5874, 0.7317, 0.5327, 0.7417, 0.522, 0.787, 0.522, 0.787, 0.5747, 0.7892, 0.5874, 0.7317, 0.519, 0.8418, 0.4849, 0.8331, 0.4851, 0.8915, 0.4849, 0.8331, 0.519, 0.8418, 0.522, 0.787, 0.4851, 0.8915, 0.52, 0.8911, 0.519, 0.8418, 0.519, 0.8418, 0.52, 0.8911, 0.5635, 0.887, 0.5635, 0.887, 0.5771, 0.8494, 0.519, 0.8418, 0.522, 0.787, 0.519, 0.8418, 0.5771, 0.8494, 0.5771, 0.8494, 0.5635, 0.887, 0.6475, 0.8801, 0.6475, 0.8801, 0.6548, 0.8453, 0.5771, 0.8494, 0.5771, 0.8494, 0.6548, 0.8453, 0.6528, 0.7974, 0.6528, 0.7974, 0.5747, 0.7892, 0.5771, 0.8494, 0.5771, 0.8494, 0.5747, 0.7892, 0.522, 0.787, 0.8169, 0.918, 0.7788, 0.9902, 0.7402, 0.9528, 0.7402, 0.9528, 0.7593, 0.9096, 0.8169, 0.918, 0.7788, 0.9902, 0.8169, 0.918, 0.8394, 0.983, 0.9365, 0.9154, 0.8809, 0.8948, 0.8813, 0.8551, 0.6855, 0.8721, 0.6475, 0.8801, 0.6689, 0.9299, 0.6689, 0.9299, 0.7153, 0.9132, 0.6855, 0.8721, 0.6548, 0.8453, 0.6475, 0.8801, 0.6855, 0.8721, 0.6855, 0.8721, 0.6895, 0.8408, 0.6548, 0.8453, 0.6548, 0.8453, 0.6895, 0.8408, 0.6865, 0.8038, 0.6865, 0.8038, 0.6528, 0.7974, 0.6548, 0.8453, 0.6865, 0.8038, 0.7065, 0.7719, 0.6597, 0.766, 0.6597, 0.766, 0.6528, 0.7974, 0.6865, 0.8038, 0.8169, 0.918, 0.7593, 0.9096, 0.7612, 0.8682, 0.7612, 0.8682, 0.8247, 0.8398, 0.8169, 0.918, 0.8169, 0.918, 0.8247, 0.8398, 0.8813, 0.8551, 0.8813, 0.8551, 0.8809, 0.8948, 0.8169, 0.918, 0.8247, 0.8398, 0.7612, 0.8682, 0.7485, 0.8418, 0.7485, 0.8418, 0.7949, 0.7953, 0.8247, 0.8398, 0.8247, 0.8398, 0.7949, 0.7953, 0.8457, 0.7854, 0.9282, 0.8315, 0.9937, 0.8403, 0.9858, 0.8943, 0.9858, 0.8943, 0.9365, 0.9154, 0.9282, 0.8315, 0.8813, 0.8551, 0.9282, 0.8315, 0.9365, 0.9154, 0.5635, 0.03223, 0.563, 0.04981, 0.6201, 0.04834, 0.6201, 0.04834, 0.6182, 0.03076, 0.5635, 0.03223, 0.5273, 0.6323, 0.5664, 0.6477, 0.5557, 0.6887, 0.5317, 0.522, 0.5776, 0.5584, 0.5664, 0.6477, 0.6616, 0.02197, 0.6182, 0.03076, 0.6201, 0.04834, 0.5093, 0.02441, 0.563, 0.04981, 0.5635, 0.03223, 0.5635, 0.03223, 0.5308, 0.01318, 0.5093, 0.02441, 0.7017, 0.01465, 0.6851, 0.00293, 0.6616, 0.02197, 0.6616, 0.02197, 0.666, 0.03955, 0.7017, 0.01465, 0.6201, 0.04834, 0.666, 0.03955, 0.6616, 0.02197, 0.6226, 0.5298, 0.604, 0.4888, 0.6597, 0.4775, 0.6597, 0.4775, 0.667, 0.5364, 0.6226, 0.5298, 0.6104, 0.6545, 0.6226, 0.5298, 0.667, 0.5364, 0.5776, 0.5584, 0.6226, 0.5298, 0.6104, 0.6545, 0.6104, 0.6545, 0.5664, 0.6477, 0.5776, 0.5584, 0.5557, 0.6887, 0.5664, 0.6477, 0.6104, 0.6545, 0.667, 0.5364, 0.6353, 0.658, 0.6104, 0.6545, 0.6353, 0.658, 0.6084, 0.6965, 0.6104, 0.6545, 0.6104, 0.6545, 0.6084, 0.6965, 0.5557, 0.6887, 0.4878, 0.4731, 0.543, 0.4756, 0.5317, 0.522, 0.5317, 0.522, 0.4941, 0.5295, 0.4878, 0.4731, 0.5273, 0.6323, 0.4941, 0.5295, 0.5317, 0.522, 0.5317, 0.522, 0.5664, 0.6477, 0.5273, 0.6323, 0.04184, 0.417, 0.02684, 0.3979, 0.01349, 0.4204, 0.04184, 0.417, 0.01349, 0.4204, 0.008873, 0.4595, 0.008873, 0.4595, 0.04629, 0.4609, 0.04184, 0.417, 0.04629, 0.4609, 0.008873, 0.4595, 0.01304, 0.4775, 0.01304, 0.4775, 0.03976, 0.4814, 0.04629, 0.4609, 0.9023, 0.1147, 0.9053, 0.01758, 0.9312, 0.1113, 0.9272, 0.2695, 0.9023, 0.2749, 0.9023, 0.1147, 0.9023, 0.1147, 0.9312, 0.1113, 0.9272, 0.2695, 0.9023, 0.2749, 0.9272, 0.2695, 0.9009, 0.3428, 0.9653, 0.01465, 0.9375, 0.1084, 0.9912, 0.1084, 0.9873, 0.2666, 0.9912, 0.1084, 0.9375, 0.1084, 0.9375, 0.1084, 0.9438, 0.2661, 0.9873, 0.2666, 0.9873, 0.2666, 0.9438, 0.2661, 0.9609, 0.3398, 0.8774, 0.1108, 0.9053, 0.01758, 0.9023, 0.1147, 0.8774, 0.1108, 0.9023, 0.1147, 0.9023, 0.2749, 0.9023, 0.2749, 0.8838, 0.269, 0.8774, 0.1108, 0.8838, 0.269, 0.9023, 0.2749, 0.9009, 0.3428, 0.7876, 0.07422, 0.7861, 0.01611, 0.8096, 0.0708, 0.8042, 0.2124, 0.7876, 0.2178, 0.7876, 0.07422, 0.7876, 0.07422, 0.8096, 0.0708, 0.8042, 0.2124, 0.7876, 0.2178, 0.8042, 0.2124, 0.7832, 0.3101, 0.8423, 0.01562, 0.8179, 0.0708, 0.8662, 0.07031, 0.8604, 0.2119, 0.8662, 0.07031, 0.8179, 0.0708, 0.8179, 0.0708, 0.8218, 0.2129, 0.8604, 0.2119, 0.8604, 0.2119, 0.8218, 0.2129, 0.8394, 0.3096, 0.7617, 0.0708, 0.7861, 0.01611, 0.7876, 0.07422, 0.7617, 0.0708, 0.7876, 0.07422, 0.7876, 0.2178, 0.7876, 0.2178, 0.7651, 0.2129, 0.7617, 0.0708, 0.7651, 0.2129, 0.7876, 0.2178, 0.7832, 0.3101, 0.3713, 0.1382, 0.3713, 0.07812, 0.3982, 0.07812, 0.3982, 0.07812, 0.3713, 0.07812, 0.3713, 0.01807, 0.3713, 0.01807, 0.4248, 0.01807, 0.3982, 0.07812, 0.4248, 0.01807, 0.4248, 0.07812, 0.3982, 0.07812, 0.4248, 0.1382, 0.3982, 0.07812, 0.4248, 0.07812, 0.4248, 0.1382, 0.3713, 0.1382, 0.3982, 0.07812, 0.3127, 0.4751, 0.3127, 0.5952, 0.3662, 0.5952, 0.3662, 0.5952, 0.3662, 0.4751, 0.3127, 0.4751, 0.3713, 0.1382, 0.4248, 0.1382, 0.4204, 0.2178, 0.4204, 0.2178, 0.376, 0.2178, 0.3713, 0.1382, 0.3616, 0.3955, 0.3171, 0.3955, 0.3127, 0.4751, 0.3127, 0.4751, 0.3662, 0.4751, 0.3616, 0.3955, 0.4075, 0.5896, 0.3889, 0.5896, 0.3867, 0.5166, 0.3867, 0.5166, 0.4094, 0.5166, 0.4075, 0.5896, 0.4094, 0.5166, 0.3867, 0.5166, 0.3848, 0.4434, 0.3848, 0.4434, 0.4116, 0.4434, 0.4094, 0.5166, 0.4116, 0.4434, 0.3848, 0.4434, 0.3826, 0.3706, 0.3826, 0.3706, 0.4136, 0.3706, 0.4116, 0.4434, 0.3508, 0.09717, 0.3486, 0.02393, 0.3301, 0.02393, 0.3301, 0.02393, 0.3281, 0.09717, 0.3508, 0.09717, 0.3508, 0.09717, 0.3281, 0.09717, 0.3259, 0.1699, 0.3259, 0.1699, 0.3528, 0.1699, 0.3508, 0.09717, 0.355, 0.2432, 0.3528, 0.1699, 0.3259, 0.1699, 0.3259, 0.1699, 0.324, 0.2432, 0.355, 0.2432, 0.4136, 0.3706, 0.3826, 0.3706, 0.3804, 0.2974, 0.3804, 0.2974, 0.4158, 0.2974, 0.4136, 0.3706, 0.4158, 0.2974, 0.3804, 0.2974, 0.376, 0.2178, 0.376, 0.2178, 0.4204, 0.2178, 0.4158, 0.2974, 0.355, 0.2432, 0.324, 0.2432, 0.3218, 0.3159, 0.3218, 0.3159, 0.3572, 0.3159, 0.355, 0.2432, 0.3616, 0.3955, 0.3572, 0.3159, 0.3218, 0.3159, 0.3218, 0.3159, 0.3171, 0.3955, 0.3616, 0.3955, 0.4248, 0.1387, 0.3713, 0.1387, 0.376, 0.2183, 0.376, 0.2183, 0.4204, 0.2183, 0.4248, 0.1387, 0.3616, 0.395, 0.3662, 0.4746, 0.3127, 0.4746, 0.3127, 0.4746, 0.3171, 0.395, 0.3616, 0.395, 0.4204, 0.2183, 0.376, 0.2183, 0.3804, 0.2979, 0.3804, 0.2979, 0.4158, 0.2979, 0.4204, 0.2183, 0.4158, 0.2979, 0.3804, 0.2979, 0.3826, 0.3711, 0.3826, 0.3711, 0.4136, 0.3711, 0.4158, 0.2979, 0.4136, 0.3711, 0.3826, 0.3711, 0.3848, 0.4438, 0.3848, 0.4438, 0.4116, 0.4438, 0.4136, 0.3711, 0.4116, 0.4438, 0.3848, 0.4438, 0.3867, 0.5171, 0.3867, 0.5171, 0.4094, 0.5171, 0.4116, 0.4438, 0.4094, 0.5171, 0.3867, 0.5171, 0.3889, 0.5901, 0.3889, 0.5901, 0.4075, 0.5901, 0.4094, 0.5171, 0.3616, 0.395, 0.3171, 0.395, 0.3218, 0.3154, 0.3218, 0.3154, 0.3572, 0.3154, 0.3616, 0.395, 0.355, 0.2427, 0.3572, 0.3154, 0.3218, 0.3154, 0.3218, 0.3154, 0.324, 0.2427, 0.355, 0.2427, 0.355, 0.2427, 0.324, 0.2427, 0.3259, 0.1694, 0.3259, 0.1694, 0.3528, 0.1694, 0.355, 0.2427, 0.3508, 0.09668, 0.3528, 0.1694, 0.3259, 0.1694, 0.3259, 0.1694, 0.3281, 0.09668, 0.3508, 0.09668, 0.3508, 0.09668, 0.3281, 0.09668, 0.3301, 0.02344, 0.3301, 0.02344, 0.3486, 0.02344, 0.3508, 0.09668])
me_mesh_object_001.materials.append(mat_material_0)
me_mesh_object_001.use_remesh_preserve_volume = False
me_mesh_object_001.use_remesh_preserve_attributes = False
me_mesh_object_001.use_mirror_vertex_groups = False
me_mesh_object_001.update()
me_cube = bpy.data.meshes.new('Cube')
me_cube.from_pydata([(1.0, 1.0, -1.0), (1.0, -1.0, -1.0), (-1.0, -1.0, -1.0), (-1.0, 1.0, -1.0), (1.0, 1.0, 1.0), (1.0, -1.0, 1.0), (-1.0, -1.0, 1.0), (-1.0, 1.0, 1.0)], [], [(0, 1, 2, 3), (4, 7, 6, 5), (0, 4, 5, 1), (1, 5, 6, 2), (2, 6, 7, 3), (4, 0, 3, 7)])
me_cube.materials.append(mat_material)
me_cube.use_remesh_preserve_volume = False
me_cube.use_remesh_preserve_attributes = False
me_cube.use_mirror_vertex_groups = False
me_cube.update()
arm_armature = bpy.data.armatures.new('Armature')  # bones are not reproduced

# ---- objects
ob_world_dummy = bpy.data.objects.new('WORLD_Dummy', arm_armature)
ob_incanslinger = bpy.data.objects.new('IncanSlinger', me_mesh_object_001)
ob_cube = bpy.data.objects.new('Cube', me_cube)
ob_lamp = bpy.data.objects.new('Lamp', light_spot)
ob_camera = bpy.data.objects.new('Camera', cam_camera)

# ---- transforms, parenting, visibility, modifiers, constraints
ob_world_dummy.location = (0.0, 0.0, 0.0)
ob_world_dummy.lock_rotations_4d = False
ob_world_dummy.empty_display_type = 'ARROWS'
ob_world_dummy.lineart.crease_threshold = 0.0
ob_incanslinger.parent = ob_world_dummy
ob_incanslinger.location = (0.0, 0.0, 0.0)
ob_incanslinger.lock_rotations_4d = False
ob_incanslinger.empty_display_type = 'ARROWS'
ob_incanslinger.lineart.crease_threshold = 0.0
_vg = ob_incanslinger.vertex_groups.new(name='sling_R1')
for _i, _w in zip([871, 872, 873, 874, 875, 876, 877, 878, 879, 880, 881, 882, 883, 884, 885, 886, 887, 888, 889, 890], [0.2431, 0.2431, 0.5804, 0.5804, 0.8706, 0.8706, 0.949, 0.949, 1.0, 1.0, 0.2431, 0.2431, 0.5804, 0.5804, 0.8706, 0.8706, 0.949, 0.949, 1.0, 1.0]): _vg.add([_i], _w, 'REPLACE')
_vg = ob_incanslinger.vertex_groups.new(name='sling_L1')
for _i, _w in zip([843, 844, 845, 846, 847, 848, 849, 850, 851, 852, 853, 854, 855, 856, 857, 858, 859, 860, 861, 862], [1.0, 1.0, 0.949, 0.9294, 0.8118, 0.8118, 0.4902, 0.4902, 0.9294, 1.0, 1.0, 0.9294, 0.8118, 0.8118, 0.4902, 0.4902, 0.2471, 0.2471, 0.2471, 0.2471]): _vg.add([_i], _w, 'REPLACE')
_vg = ob_incanslinger.vertex_groups.new(name='Base HumanPelvis')
for _i, _w in zip([70, 71, 72, 73, 74, 75, 76, 79, 80, 81, 82, 83, 84, 85, 86, 87, 88, 89, 90, 91, 92, 93, 94, 95, 96, 97, 98, 99, 100, 102, 103, 104, 105, 124, 127, 128, 129, 130, 131, 135, 136, 137, 138, 139, 140, 141, 146, 147, 168, 210, 211, 212, 215, 218, 299, 301, 302, 303, 306], [1.0, 0.749, 0.498, 0.749, 0.498, 0.749, 0.498, 0.502, 1.0, 0.251, 0.498, 0.749, 0.502, 0.251, 0.498, 0.749, 0.749, 0.498, 0.749, 0.251, 0.251, 0.749, 0.09804, 0.09804, 0.749, 0.749, 0.749, 0.09804, 0.09804, 0.5059, 1.0, 0.5059, 0.502, 0.09804, 0.09804, 0.5608, 0.5059, 0.8118, 0.4902, 0.5059, 0.5608, 0.5059, 0.09804, 0.09804, 0.902, 0.09804, 0.5059, 0.5059, 0.251, 0.2235, 0.251, 0.251, 0.2235, 0.251, 0.251, 0.2314, 0.251, 0.251, 0.251]): _vg.add([_i], _w, 'REPLACE')
_vg = ob_incanslinger.vertex_groups.new(name='Base HumanSpine1')
for _i, _w in zip([44, 45, 46, 47, 48, 49, 50, 51, 52, 54, 56, 57, 58, 60, 61, 62, 63, 64, 65, 66, 67, 68, 69, 71, 72, 73, 74, 75, 76, 77, 78, 79, 81, 82, 83, 84, 85, 86, 87, 88, 89, 90, 91, 92, 105], [0.251, 0.8, 0.251, 1.0, 0.251, 0.8, 0.8, 1.0, 0.251, 0.251, 0.251, 0.8, 0.8, 0.251, 0.8, 0.8, 1.0, 1.0, 1.0, 0.8, 0.8, 0.251, 0.8, 0.251, 0.502, 0.251, 0.502, 0.251, 0.502, 0.8, 0.8, 0.498, 0.749, 0.502, 0.251, 0.498, 0.749, 0.502, 0.251, 0.251, 0.502, 0.251, 0.749, 0.749, 0.498]): _vg.add([_i], _w, 'REPLACE')
_vg = ob_incanslinger.vertex_groups.new(name='Base HumanSpine2')
for _i, _w in zip([18, 19, 20, 21, 22, 23, 24, 27, 28, 29, 30, 31, 32, 33, 34, 35, 36, 37, 38, 39, 40, 41, 43, 44, 45, 46, 48, 49, 50, 52, 53, 54, 55, 56, 57, 58, 59, 60, 61, 62, 66, 67, 68, 69, 77, 78, 327, 328, 329, 330, 331, 332, 333, 334, 335, 336, 347, 351, 352, 353, 360, 361, 362, 363, 364, 365, 366, 368, 369, 371, 372, 374, 375, 377, 378, 380, 382, 445, 488], [0.251, 0.502, 0.902, 0.09804, 0.502, 0.4353, 0.09804, 0.4353, 1.0, 0.8, 1.0, 0.251, 0.4353, 0.502, 0.251, 0.502, 0.09804, 0.251, 0.4353, 0.902, 0.502, 0.4353, 0.902, 0.749, 0.2, 0.749, 0.749, 0.2, 0.2, 0.749, 0.902, 0.749, 1.0, 0.749, 0.2, 0.2, 0.902, 0.749, 0.2, 0.2, 0.2, 0.2, 0.749, 0.2, 0.2, 0.2, 0.902, 0.502, 0.251, 0.902, 0.8, 0.251, 0.502, 0.251, 0.749, 0.902, 0.4314, 0.09804, 0.4314, 0.4314, 0.749, 0.09804, 0.251, 0.09804, 0.4314, 0.902, 0.749, 0.4314, 0.902, 0.8118, 0.502, 0.8118, 0.502, 0.8118, 0.502, 0.502, 0.502, 0.502, 0.502]): _vg.add([_i], _w, 'REPLACE')
_vg = ob_incanslinger.vertex_groups.new(name='Base HumanRCollarbone')
for _i, _w in zip([327, 328, 329, 330, 331, 332, 333, 334, 335, 336, 338, 339, 340, 342, 346, 347, 348, 349, 350, 351, 352, 353, 355, 358, 359, 360, 361, 362, 363, 364, 365, 366, 367, 368, 369, 370, 371, 374, 375, 382], [0.09804, 0.498, 0.749, 0.09804, 0.2, 0.749, 0.498, 0.749, 0.251, 0.09804, 0.251, 0.502, 0.502, 0.251, 0.502, 0.502, 0.502, 0.502, 0.502, 0.502, 0.502, 0.502, 0.502, 0.502, 0.502, 0.251, 0.502, 0.749, 0.502, 0.502, 0.09804, 0.251, 0.251, 0.502, 0.09804, 0.502, 0.102, 0.102, 0.498, 0.498]): _vg.add([_i], _w, 'REPLACE')
_vg = ob_incanslinger.vertex_groups.new(name='Base HumanRUpperarm')
for _i, _w in zip([337, 338, 339, 340, 341, 342, 343, 344, 345, 346, 347, 348, 349, 350, 351, 352, 353, 354, 355, 356, 357, 358, 359, 361, 363, 364, 367, 368, 370, 642, 643, 644, 645, 646, 647, 648, 652, 657, 663, 664, 665, 666, 667, 668, 669, 670, 671, 672, 674, 675, 676, 677, 678, 681, 686], [1.0, 0.749, 0.498, 0.498, 1.0, 0.749, 1.0, 1.0, 1.0, 0.498, 0.06667, 0.498, 0.498, 0.498, 0.4, 0.06667, 0.06667, 1.0, 0.498, 1.0, 1.0, 0.498, 0.498, 0.4, 0.4, 0.06667, 0.749, 0.06667, 0.498, 0.749, 1.0, 1.0, 0.749, 1.0, 0.749, 0.502, 0.502, 0.502, 0.749, 0.749, 0.749, 0.502, 0.749, 1.0, 0.502, 0.749, 0.502, 0.502, 0.502, 0.749, 0.502, 0.749, 0.502, 0.502, 0.502]): _vg.add([_i], _w, 'REPLACE')
_vg = ob_incanslinger.vertex_groups.new(name='Base HumanRForearm')
for _i, _w in zip([642, 645, 647, 648, 649, 650, 651, 652, 653, 654, 655, 656, 657, 658, 659, 660, 661, 662, 663, 664, 665, 666, 667, 669, 670, 671, 672, 673, 674, 675, 676, 677, 678, 679, 680, 681, 682, 683, 684, 685, 686, 689, 690, 698, 699, 702, 703, 704, 705, 706, 707, 709, 710, 719], [0.251, 0.251, 0.251, 0.498, 1.0, 1.0, 1.0, 0.498, 1.0, 1.0, 1.0, 1.0, 0.498, 1.0, 1.0, 1.0, 1.0, 1.0, 0.251, 0.251, 0.251, 0.498, 0.251, 0.498, 0.251, 0.498, 0.498, 1.0, 0.498, 0.251, 0.498, 0.251, 0.498, 1.0, 1.0, 0.498, 1.0, 1.0, 1.0, 1.0, 0.498, 0.502, 0.502, 1.0, 0.502, 0.502, 0.502, 0.502, 0.502, 0.502, 1.0, 0.502, 0.502, 0.502]): _vg.add([_i], _w, 'REPLACE')
_vg = ob_incanslinger.vertex_groups.new(name='Base HumanRPalm')
for _i, _w in zip([687, 688, 689, 690, 691, 692, 693, 694, 695, 696, 697, 699, 700, 701, 702, 703, 704, 705, 706, 708, 709, 710, 711, 712, 713, 714, 715, 716, 717, 718, 719, 720], [1.0, 1.0, 0.498, 0.498, 1.0, 1.0, 1.0, 1.0, 1.0, 1.0, 1.0, 0.498, 1.0, 1.0, 0.498, 0.498, 0.498, 0.498, 0.498, 1.0, 0.498, 0.498, 1.0, 1.0, 1.0, 1.0, 1.0, 1.0, 1.0, 1.0, 0.498, 1.0]): _vg.add([_i], _w, 'REPLACE')
_vg = ob_incanslinger.vertex_groups.new(name='Base HumanRThigh')
for _i, _w in zip([93, 94, 95, 96, 97, 98, 99, 100, 101, 102, 104, 106, 107, 108, 109, 110, 111, 112, 114, 115, 116, 117, 118, 119, 120, 121, 122, 123, 126, 128, 129, 130, 131, 132, 133, 134, 135, 136, 137, 141, 142, 143, 145, 146, 147, 210, 215, 249, 250, 251, 253, 254, 257, 258, 259, 260, 261, 262, 263, 264, 265, 266, 267, 268, 269, 270, 271, 290, 293, 294, 295, 296, 297, 299, 300, 301, 302, 303, 304, 305, 306, 307, 308, 309, 310], [0.251, 0.902, 0.902, 0.251, 0.251, 0.251, 0.902, 0.902, 1.0, 0.2706, 0.2706, 0.498, 0.09804, 0.09804, 0.09804, 0.498, 0.498, 0.09804, 0.09804, 0.498, 0.498, 0.902, 0.902, 0.902, 0.498, 0.902, 0.902, 1.0, 0.09804, 0.1882, 0.2706, 0.08627, 0.2627, 0.498, 0.902, 1.0, 0.2706, 0.1882, 0.2706, 0.451, 0.498, 0.09804, 0.902, 0.2706, 0.2706, 0.09804, 0.09804, 0.09804, 0.09804, 0.09804, 0.09804, 0.09804, 0.09804, 0.749, 0.502, 0.502, 0.502, 0.749, 0.749, 0.502, 0.502, 0.502, 0.09804, 0.502, 0.502, 0.502, 0.09804, 0.09804, 0.502, 0.502, 0.749, 0.09804, 0.502, 0.749, 0.9216, 0.6902, 0.749, 0.749, 0.502, 0.749, 0.749, 0.749, 0.502, 0.502, 0.09804]): _vg.add([_i], _w, 'REPLACE')
_vg = ob_incanslinger.vertex_groups.new(name='Base HumanLThigh')
for _i, _w in zip([102, 104, 106, 107, 108, 109, 110, 111, 112, 113, 114, 115, 116, 117, 118, 119, 120, 121, 122, 124, 125, 126, 127, 128, 129, 130, 131, 132, 133, 135, 136, 137, 138, 139, 140, 141, 142, 143, 144, 145, 146, 147, 160, 161, 162, 163, 166, 167, 168, 169, 170, 171, 172, 173, 174, 175, 176, 177, 178, 179, 180, 181, 182, 183, 184, 205, 206, 208, 209, 210, 211, 212, 213, 214, 215, 216, 217, 218, 219, 220, 221, 300, 301], [0.2235, 0.2235, 0.502, 0.902, 0.902, 0.902, 0.502, 0.502, 0.902, 1.0, 0.902, 0.502, 0.502, 0.09804, 0.09804, 0.09804, 0.502, 0.09804, 0.09804, 0.902, 1.0, 0.902, 0.902, 0.251, 0.2235, 0.102, 0.2471, 0.502, 0.09804, 0.2235, 0.251, 0.2235, 0.902, 0.902, 0.09804, 0.451, 0.502, 0.902, 1.0, 0.09804, 0.2235, 0.2235, 0.09804, 0.09804, 0.09804, 0.09804, 0.09804, 0.09804, 0.749, 0.749, 0.749, 0.502, 0.502, 0.749, 0.749, 0.502, 0.502, 0.502, 0.749, 0.502, 0.09804, 0.502, 0.09804, 0.502, 0.502, 0.09804, 0.09804, 0.502, 0.502, 0.6784, 0.749, 0.749, 0.749, 0.502, 0.6784, 0.502, 0.749, 0.749, 0.09804, 0.502, 0.502, 0.07843, 0.07843]): _vg.add([_i], _w, 'REPLACE')
_vg = ob_incanslinger.vertex_groups.new(name='Base HumanLCalf')
for _i, _w in zip([148, 149, 150, 151, 152, 153, 154, 155, 156, 157, 158, 159, 160, 161, 162, 163, 164, 165, 166, 167, 169, 170, 171, 172, 173, 174, 175, 176, 177, 178, 179, 180, 181, 182, 183, 184, 185, 186, 187, 188, 189, 190, 191, 192, 193, 194, 195, 196, 197, 198, 199, 200, 201, 202, 203, 204, 205, 206, 207, 208, 209, 213, 214, 216, 217, 219, 220, 221, 222, 223, 224, 225, 226, 227, 228, 229, 230, 231, 232, 233, 234, 235, 236, 237, 604, 605, 606, 607, 608, 609, 610, 611, 612, 613, 614, 615, 616, 617, 618, 620, 621, 627, 630, 631, 634], [1.0, 1.0, 1.0, 1.0, 1.0, 1.0, 1.0, 1.0, 1.0, 1.0, 1.0, 1.0, 0.902, 0.902, 0.902, 0.902, 1.0, 1.0, 0.902, 0.902, 0.251, 0.251, 0.498, 0.498, 0.251, 0.251, 0.498, 0.498, 0.498, 0.251, 0.498, 0.902, 0.498, 0.902, 0.498, 0.498, 1.0, 1.0, 1.0, 1.0, 1.0, 1.0, 1.0, 1.0, 1.0, 1.0, 1.0, 1.0, 1.0, 1.0, 1.0, 1.0, 1.0, 1.0, 1.0, 1.0, 0.902, 0.902, 1.0, 0.498, 0.498, 0.251, 0.498, 0.498, 0.251, 0.902, 0.498, 0.498, 1.0, 1.0, 1.0, 1.0, 1.0, 1.0, 1.0, 1.0, 1.0, 1.0, 1.0, 1.0, 1.0, 1.0, 1.0, 1.0, 1.0, 0.251, 0.251, 0.251, 1.0, 1.0, 1.0, 0.251, 0.251, 0.251, 0.251, 0.251, 1.0, 1.0, 1.0, 0.251, 0.251, 0.251, 0.251, 0.251, 0.251]): _vg.add([_i], _w, 'REPLACE')
_vg = ob_incanslinger.vertex_groups.new(name='Base HumanRCalf')
for _i, _w in zip([238, 239, 240, 241, 242, 243, 244, 245, 246, 247, 248, 249, 250, 251, 252, 253, 254, 255, 256, 257, 258, 259, 260, 261, 262, 263, 264, 265, 266, 267, 268, 269, 270, 271, 272, 273, 274, 275, 276, 277, 278, 279, 280, 281, 282, 283, 284, 285, 286, 287, 288, 289, 290, 291, 292, 293, 294, 295, 296, 297, 298, 304, 305, 307, 308, 309, 310, 311, 312, 313, 314, 315, 316, 317, 318, 319, 320, 321, 322, 323, 324, 325, 326, 721, 722, 723, 724, 725, 726, 730, 731, 733, 734, 735, 736, 737, 738, 739, 740, 741, 742, 743, 744, 745, 746, 750, 757], [1.0, 1.0, 1.0, 1.0, 1.0, 1.0, 1.0, 1.0, 1.0, 1.0, 1.0, 0.902, 0.902, 0.902, 1.0, 0.902, 0.902, 1.0, 1.0, 0.902, 0.251, 0.498, 0.498, 0.498, 0.251, 0.251, 0.498, 0.498, 0.498, 0.902, 0.498, 0.498, 0.498, 0.902, 1.0, 1.0, 1.0, 1.0, 1.0, 1.0, 1.0, 1.0, 1.0, 1.0, 1.0, 1.0, 1.0, 1.0, 1.0, 1.0, 1.0, 1.0, 0.902, 1.0, 1.0, 0.498, 0.498, 0.251, 0.902, 0.498, 1.0, 0.498, 0.251, 0.251, 0.498, 0.498, 0.902, 1.0, 1.0, 1.0, 1.0, 1.0, 1.0, 1.0, 1.0, 1.0, 1.0, 1.0, 1.0, 1.0, 1.0, 1.0, 1.0, 0.251, 1.0, 1.0, 1.0, 0.251, 0.251, 0.251, 0.251, 0.251, 1.0, 1.0, 1.0, 0.251, 0.251, 0.251, 1.0, 0.251, 0.251, 1.0, 1.0, 0.251, 0.251, 0.251, 0.251]): _vg.add([_i], _w, 'REPLACE')
_vg = ob_incanslinger.vertex_groups.new(name='Base HumanLCollarbone')
for _i, _w in zip([9, 10, 12, 17, 18, 19, 20, 21, 22, 23, 24, 25, 26, 27, 29, 31, 32, 33, 34, 35, 36, 37, 38, 39, 40, 41, 43, 53, 59, 377, 380], [0.251, 0.502, 0.251, 0.502, 0.749, 0.498, 0.09804, 0.502, 0.498, 0.502, 0.502, 0.502, 0.502, 0.502, 0.2, 0.749, 0.502, 0.498, 0.749, 0.498, 0.502, 0.749, 0.502, 0.09804, 0.498, 0.502, 0.09804, 0.09804, 0.09804, 0.102, 0.498]): _vg.add([_i], _w, 'REPLACE')
_vg = ob_incanslinger.vertex_groups.new(name='Base HumanLUpperarm')
for _i, _w in zip([0, 1, 2, 3, 4, 5, 6, 7, 8, 9, 10, 11, 12, 13, 14, 15, 16, 17, 21, 23, 24, 25, 26, 27, 32, 36, 38, 41, 42, 522, 523, 524, 525, 526, 527, 528, 529, 537, 543, 544, 545, 546, 547, 548, 549, 550, 551, 552, 554, 555, 556, 561, 562, 563, 564], [1.0, 1.0, 1.0, 1.0, 1.0, 1.0, 1.0, 1.0, 1.0, 0.749, 0.498, 1.0, 0.749, 1.0, 1.0, 1.0, 1.0, 0.498, 0.4, 0.06274, 0.4, 0.498, 0.498, 0.06274, 0.06274, 0.4, 0.06274, 0.06274, 1.0, 0.749, 0.749, 1.0, 1.0, 0.749, 1.0, 0.502, 0.502, 0.502, 0.749, 0.749, 0.749, 0.502, 1.0, 0.749, 0.502, 0.502, 0.749, 0.502, 0.502, 0.502, 0.749, 0.502, 0.749, 0.502, 0.502]): _vg.add([_i], _w, 'REPLACE')
_vg = ob_incanslinger.vertex_groups.new(name='Base HumanLForearm')
for _i, _w in zip([522, 523, 526, 528, 529, 530, 531, 532, 533, 534, 535, 536, 537, 538, 539, 540, 541, 542, 543, 544, 545, 546, 548, 549, 550, 551, 552, 553, 554, 555, 556, 557, 558, 559, 560, 561, 562, 563, 564, 565, 566, 568, 569, 577, 578, 579, 580, 581, 582, 583, 584, 585, 586, 587, 588, 589, 592, 597, 598], [0.251, 0.251, 0.251, 0.498, 0.498, 1.0, 1.0, 1.0, 1.0, 1.0, 1.0, 1.0, 0.498, 1.0, 1.0, 1.0, 1.0, 1.0, 0.251, 0.251, 0.251, 0.498, 0.251, 0.498, 0.498, 0.251, 0.498, 1.0, 0.498, 0.498, 0.251, 1.0, 1.0, 1.0, 1.0, 0.498, 0.251, 0.498, 0.498, 1.0, 1.0, 0.502, 0.502, 0.502, 0.502, 1.0, 0.502, 0.502, 0.502, 0.502, 0.502, 1.0, 0.502, 0.502, 0.502, 0.502, 0.502, 0.502, 0.502]): _vg.add([_i], _w, 'REPLACE')
_vg = ob_incanslinger.vertex_groups.new(name='Base HumanNeck1')
for _i, _w in zip([371, 372, 373, 374, 376, 377, 378, 379, 381, 386, 387, 388, 390, 394, 398, 408, 439, 442, 444, 445, 465, 466, 482, 484, 487, 488, 489, 490, 515, 516], [0.08627, 0.498, 1.0, 0.08627, 1.0, 0.08627, 0.498, 1.0, 1.0, 1.0, 1.0, 0.502, 1.0, 0.502, 0.502, 0.502, 0.502, 0.502, 1.0, 0.498, 1.0, 0.502, 0.502, 1.0, 0.502, 0.498, 1.0, 1.0, 0.502, 1.0]): _vg.add([_i], _w, 'REPLACE')
_vg = ob_incanslinger.vertex_groups.new(name='Base HumanNeck2')
for _i, _w in zip([383, 384, 385, 388, 389, 391, 392, 393, 394, 395, 396, 397, 398, 399, 400, 401, 402, 403, 404, 405, 406, 407, 408, 409, 410, 411, 412, 413, 414, 415, 416, 417, 418, 419, 420, 421, 422, 423, 424, 425, 426, 427, 428, 429, 430, 431, 432, 433, 434, 435, 436, 437, 438, 439, 440, 441, 442, 443, 446, 447, 448, 449, 450, 451, 452, 453, 454, 455, 456, 457, 458, 459, 460, 461, 462, 463, 464, 466, 467, 468, 469, 470, 471, 472, 473, 474, 475, 476, 477, 478, 479, 480, 481, 482, 483, 485, 486, 487, 491, 492, 493, 494, 495, 496, 497, 498, 499, 500, 501, 502, 503, 504, 505, 506, 507, 508, 509, 510, 511, 512, 513, 514, 515, 517, 518, 519, 520, 521], [1.0, 1.0, 1.0, 0.498, 1.0, 1.0, 1.0, 1.0, 0.498, 1.0, 1.0, 1.0, 0.498, 1.0, 1.0, 1.0, 1.0, 1.0, 1.0, 1.0, 1.0, 1.0, 0.498, 1.0, 1.0, 1.0, 1.0, 1.0, 1.0, 1.0, 1.0, 1.0, 1.0, 1.0, 1.0, 1.0, 1.0, 1.0, 1.0, 1.0, 1.0, 1.0, 1.0, 1.0, 1.0, 1.0, 1.0, 1.0, 1.0, 1.0, 1.0, 1.0, 1.0, 0.498, 1.0, 1.0, 0.498, 1.0, 1.0, 1.0, 1.0, 1.0, 1.0, 1.0, 1.0, 1.0, 1.0, 1.0, 1.0, 1.0, 1.0, 1.0, 1.0, 1.0, 1.0, 1.0, 1.0, 0.498, 1.0, 1.0, 1.0, 1.0, 1.0, 1.0, 1.0, 1.0, 1.0, 1.0, 1.0, 1.0, 1.0, 1.0, 1.0, 0.498, 1.0, 1.0, 1.0, 0.498, 1.0, 1.0, 1.0, 1.0, 1.0, 1.0, 1.0, 1.0, 1.0, 1.0, 1.0, 1.0, 1.0, 1.0, 1.0, 1.0, 1.0, 1.0, 1.0, 1.0, 1.0, 1.0, 1.0, 1.0, 0.498, 1.0, 1.0, 1.0, 1.0, 1.0]): _vg.add([_i], _w, 'REPLACE')
_vg = ob_incanslinger.vertex_groups.new(name='Base HumanLFoot')
for _i, _w in zip([601, 602, 603, 605, 606, 607, 611, 612, 613, 614, 615, 619, 620, 621, 622, 623, 624, 625, 626, 627, 628, 629, 630, 631, 632, 633, 634, 635, 636, 637, 638, 639, 640, 641], [1.0, 1.0, 1.0, 0.749, 0.749, 0.749, 0.749, 0.749, 0.749, 0.749, 0.749, 1.0, 0.749, 0.749, 1.0, 1.0, 1.0, 1.0, 1.0, 0.749, 1.0, 1.0, 0.749, 0.749, 1.0, 1.0, 0.749, 1.0, 1.0, 1.0, 1.0, 1.0, 1.0, 1.0]): _vg.add([_i], _w, 'REPLACE')
_vg = ob_incanslinger.vertex_groups.new(name='Base HumanRFoot')
for _i, _w in zip([721, 725, 726, 727, 728, 729, 730, 731, 732, 733, 737, 738, 739, 741, 742, 745, 746, 747, 748, 749, 750, 751, 752, 753, 754, 755, 756, 757, 758, 759, 760, 761, 762, 763, 764, 765, 766], [0.749, 0.749, 0.749, 1.0, 1.0, 1.0, 0.749, 0.749, 1.0, 0.749, 0.749, 0.749, 0.749, 0.749, 0.749, 0.749, 0.749, 1.0, 1.0, 1.0, 0.749, 1.0, 1.0, 1.0, 1.0, 1.0, 1.0, 0.749, 1.0, 1.0, 1.0, 1.0, 1.0, 1.0, 1.0, 1.0, 1.0]): _vg.add([_i], _w, 'REPLACE')
_vg = ob_incanslinger.vertex_groups.new(name='Base HumanBone02')
_vg.add([767, 768, 769, 770, 771, 772, 773, 774, 775, 776, 777, 778, 779, 780, 781, 782, 783, 784, 785, 786, 787, 788, 789, 790, 791, 792, 793], 1.0, 'REPLACE')
_vg = ob_incanslinger.vertex_groups.new(name='Base HumanBone01')
_vg.add([794, 795, 796, 797, 798, 799, 800, 801, 802, 803, 804, 805, 806, 807, 808, 809, 810, 811, 812, 813, 814, 815, 816, 817, 818, 819, 820], 1.0, 'REPLACE')
_vg = ob_incanslinger.vertex_groups.new(name='Base HumanLPalm')
for _i, _w in zip([567, 568, 569, 570, 571, 572, 573, 574, 575, 576, 577, 578, 580, 581, 582, 583, 584, 586, 587, 588, 589, 590, 591, 592, 593, 594, 595, 596, 597, 598, 599, 600], [1.0, 0.498, 0.498, 1.0, 1.0, 1.0, 1.0, 1.0, 1.0, 1.0, 0.498, 0.498, 0.498, 0.498, 0.498, 0.498, 0.498, 0.498, 0.498, 0.498, 0.498, 1.0, 1.0, 0.498, 1.0, 1.0, 1.0, 1.0, 0.498, 0.498, 1.0, 1.0]): _vg.add([_i], _w, 'REPLACE')
_vg = ob_incanslinger.vertex_groups.new(name='sling_M')
for _i, _w in zip([821, 822, 823, 824, 825, 826, 827, 828, 829, 830, 831, 832, 833, 834, 835, 836, 837, 838, 839, 840, 841, 842, 849, 850, 857, 858, 859, 860, 861, 862, 863, 864, 865, 866, 867, 868, 869, 870, 871, 872, 881, 882], [1.0, 1.0, 1.0, 1.0, 1.0, 1.0, 1.0, 1.0, 1.0, 1.0, 1.0, 1.0, 1.0, 1.0, 1.0, 0.6196, 0.6196, 1.0, 0.6196, 0.6196, 1.0, 1.0, 0.01961, 0.01961, 0.01961, 0.01961, 0.2392, 0.2392, 0.2392, 0.2392, 1.0, 1.0, 0.6, 0.6, 0.6, 1.0, 1.0, 0.6, 0.2, 0.2, 0.2, 0.2]): _vg.add([_i], _w, 'REPLACE')
_vg = ob_incanslinger.vertex_groups.new(name='Dummy05')
for _i, _w in zip([836, 837, 839, 840, 845, 846, 847, 848, 849, 850, 851, 854, 855, 856, 857, 858, 859, 860, 861, 862], [0.3804, 0.3804, 0.3804, 0.3804, 0.05098, 0.07059, 0.1882, 0.1882, 0.4902, 0.4902, 0.07059, 0.07059, 0.1882, 0.1882, 0.4902, 0.4902, 0.5137, 0.5137, 0.5137, 0.5137]): _vg.add([_i], _w, 'REPLACE')
_vg = ob_incanslinger.vertex_groups.new(name='Dummy04')
for _i, _w in zip([865, 866, 867, 870, 871, 872, 873, 874, 875, 876, 877, 878, 881, 882, 883, 884, 885, 886, 887, 888], [0.4, 0.4, 0.4, 0.4, 0.5569, 0.5569, 0.4196, 0.4196, 0.1294, 0.1294, 0.05098, 0.05098, 0.5569, 0.5569, 0.4196, 0.4196, 0.1294, 0.1294, 0.05098, 0.05098]): _vg.add([_i], _w, 'REPLACE')
_m = ob_incanslinger.modifiers.new('Armature', 'ARMATURE')
_m.object = ob_world_dummy
_m.use_bone_envelopes = True
ob_cube.location = (0.0, 0.0, 0.0)
ob_cube.lock_rotations_4d = False
ob_cube.empty_display_type = 'ARROWS'
ob_cube.color = (0.0, 0.0, 0.0, 1.0)
ob_cube.lineart.crease_threshold = 0.0
ob_lamp.location = (4.076, 1.005, 5.904)
ob_lamp.rotation_euler = (0.6503, 0.05522, 1.866)
ob_lamp.lock_rotations_4d = False
ob_lamp.empty_display_type = 'ARROWS'
ob_lamp.color = (0.0, 0.0, 0.0, 0.0)
ob_lamp.lineart.crease_threshold = 0.0
ob_camera.location = (7.481, -6.508, 5.344)
ob_camera.rotation_euler = (1.109, 0.01082, 0.8149)
ob_camera.lock_rotations_4d = False
ob_camera.empty_display_type = 'ARROWS'
ob_camera.color = (0.0, 0.0, 0.0, 0.0)
ob_camera.display_type = 'WIRE'
ob_camera.lineart.crease_threshold = 0.0

# ---- collection membership
col_collection_1.objects.link(ob_world_dummy)
col_collection_1.objects.link(ob_incanslinger)
col_collection_1.objects.link(ob_cube)
col_collection_1.objects.link(ob_lamp)
col_collection_1.objects.link(ob_camera)

# ---- scene / render settings (as saved in the file)
scene.camera = ob_camera
scene.frame_start = 1; scene.frame_end = 250; scene.frame_set(1)
scene.render.engine = 'BLENDER_EEVEE_NEXT'
scene.render.image_settings.file_format = 'JPEG'
scene.render.image_settings.color_mode = 'RGB'
scene.render.image_settings.compression = 90
scene.render.resolution_x = 800
scene.render.resolution_y = 600
scene.render.pixel_aspect_x = 100.0
scene.render.pixel_aspect_y = 100.0
scene.render.fps = 25
scene.render.dither_intensity = 0.0
scene.render.use_compositing = False
scene.render.use_sequencer = False
scene.render.bake_margin = 2
scene.render.bake_bias = 0.0
scene.render.use_stamp_time = False
scene.render.use_stamp_date = False
scene.render.use_stamp_frame = False
scene.render.use_stamp_camera = False
scene.render.use_stamp_scene = False
scene.render.use_stamp_filename = False
scene.render.use_stamp_render_time = False
scene.render.stamp_font_size = 0
scene.cycles.use_denoising = False
scene.cycles.samples = 10
scene.cycles.sampling_pattern = 'TABULATED_SOBOL'
scene.cycles.light_sampling_threshold = 0.0
scene.cycles.use_adaptive_sampling = False
scene.cycles.use_light_tree = False
scene.cycles.blur_glossy = 0.0
scene.cycles.volume_bounces = 1
scene.cycles.pixel_filter_type = 'GAUSSIAN'
scene.cycles.sample_clamp_indirect = 0.0
scene.view_settings.view_transform = 'Raw'
bpy.context.view_layer.update()
